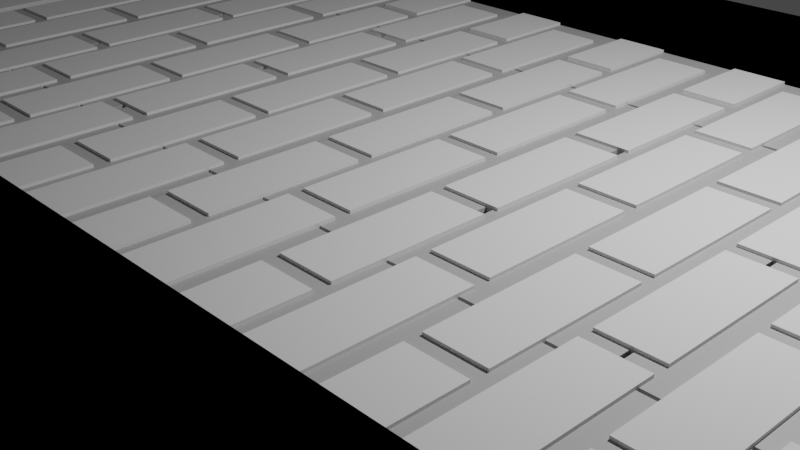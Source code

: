 # Source: path.blend  (saved by Blender 3.1.7; exported with 4.5.12 LTS)
import bpy
from mathutils import Matrix  # noqa: F401  (used for matrix-valued properties, if any)

bpy.ops.wm.read_factory_settings(use_empty=True)
scene = bpy.context.scene
scene.name = 'Scene'

# ---- collections
col_collection = bpy.data.collections.new('Collection'); scene.collection.children.link(col_collection)
col_collection_3 = bpy.data.collections.new('Collection 3'); scene.collection.children.link(col_collection_3)
col_merged = bpy.data.collections.new('merged'); scene.collection.children.link(col_merged)
col_merged_001 = bpy.data.collections.new('merged.001'); scene.collection.children.link(col_merged_001)

# ---- materials (node trees are filled in below, after node groups)
mat_tile = bpy.data.materials.new('Tile')
mat_tile.use_transparent_shadow = False
mat_floor = bpy.data.materials.new('Floor')
mat_floor.use_transparent_shadow = False

# ---- material node trees
mat_tile.use_nodes = True; mat_tile.node_tree.nodes.clear()
_N = mat_tile.node_tree.nodes; _L = mat_tile.node_tree.links
n0 = _N.new('ShaderNodeBsdfPrincipled'); n0.name = 'Principled BSDF'; n0.location = (10, 300)
n0.distribution = 'GGX'
n0.subsurface_method = 'RANDOM_WALK_SKIN'
n0.inputs[0].default_value = (0.4672, 0.4672, 0.4672, 1.0)
n0.inputs[3].default_value = 1.45
n0.inputs[27].default_value = (0.0, 0.0, 0.0, 1.0)
n0.inputs[28].default_value = 1.0
n1 = _N.new('ShaderNodeOutputMaterial'); n1.name = 'Material Output'; n1.location = (300, 300)
_L.new(n0.outputs[0], n1.inputs[0])
n1.is_active_output = True
mat_floor.use_nodes = True; mat_floor.node_tree.nodes.clear()
_N = mat_floor.node_tree.nodes; _L = mat_floor.node_tree.links
n0 = _N.new('ShaderNodeBsdfPrincipled'); n0.name = 'Principled BSDF'; n0.location = (10, 300)
n0.distribution = 'GGX'
n0.subsurface_method = 'RANDOM_WALK_SKIN'
n0.inputs[3].default_value = 1.45
n0.inputs[27].default_value = (0.0, 0.0, 0.0, 1.0)
n0.inputs[28].default_value = 1.0
n1 = _N.new('ShaderNodeOutputMaterial'); n1.name = 'Material Output'; n1.location = (300, 300)
_L.new(n0.outputs[0], n1.inputs[0])
n1.is_active_output = True

# ---- world
world_world = bpy.data.worlds.new('World'); scene.world = world_world
world_world.use_nodes = True; world_world.node_tree.nodes.clear()
_N = world_world.node_tree.nodes; _L = world_world.node_tree.links
n0 = _N.new('ShaderNodeOutputWorld'); n0.name = 'World Output'; n0.location = (300, 300)
n1 = _N.new('ShaderNodeBackground'); n1.name = 'Background'; n1.location = (10, 300)
n1.inputs[0].default_value = (0.05088, 0.05088, 0.05088, 1.0)
_L.new(n1.outputs[0], n0.inputs[0])
n0.is_active_output = True
world_world.color = (0.05088, 0.05088, 0.05088)
world_world.use_sun_shadow = False
world_world.sun_shadow_jitter_overblur = 0.0

# ---- cameras
cam_camera = bpy.data.cameras.new('Camera')
cam_camera.clip_end = 100.0
cam_camera.ortho_scale = 7.314

# ---- lights
light_light = bpy.data.lights.new('Light', 'POINT')
light_light.transmission_factor = 0.0
light_light.energy = 1000.0
light_light.shadow_soft_size = 0.1
light_light.shadow_maximum_resolution = 0.006
light_light.use_absolute_resolution = True

# ---- meshes
me_cube = bpy.data.meshes.new('Cube')
me_cube.from_pydata([(-1.0, -1.0, -1.0), (-1.0, -1.0, 1.0), (-1.0, 1.0, -1.0), (-1.0, 1.0, 1.0), (1.0, -1.0, -1.0), (1.0, -1.0, 1.0), (1.0, 1.0, -1.0), (1.0, 1.0, 1.0)], [], [(0, 1, 3, 2), (2, 3, 7, 6), (6, 7, 5, 4), (4, 5, 1, 0), (2, 6, 4, 0), (7, 3, 1, 5)])
_uv = me_cube.uv_layers.new(name='UVMap')
_uv.uv.foreach_set('vector', [0.375, 0.0, 0.625, 0.0, 0.625, 0.25, 0.375, 0.25, 0.375, 0.25, 0.625, 0.25, 0.625, 0.5, 0.375, 0.5, 0.375, 0.5, 0.625, 0.5, 0.625, 0.75, 0.375, 0.75, 0.375, 0.75, 0.625, 0.75, 0.625, 1.0, 0.375, 1.0, 0.125, 0.5, 0.375, 0.5, 0.375, 0.75, 0.125, 0.75, 0.625, 0.5, 0.875, 0.5, 0.875, 0.75, 0.625, 0.75])
me_cube.use_remesh_fix_poles = True
me_cube.use_remesh_preserve_attributes = False
me_cube.update()
me_cube_001 = bpy.data.meshes.new('Cube.001')
me_cube_001.from_pydata([(-1.0, -1.0, -1.0), (-1.0, -1.0, 1.0), (-1.0, 1.0, -1.0), (-1.0, 1.0, 1.0), (1.0, -1.0, -1.0), (1.0, -1.0, 1.0), (1.0, 1.0, -1.0), (1.0, 1.0, 1.0), (-3.619, 0.08855, -1.0), (-3.619, 0.08855, 1.0), (-3.619, 2.089, -1.0), (-3.619, 2.089, 1.0), (-1.619, 0.08855, -1.0), (-1.619, 0.08855, 1.0), (-1.619, 2.089, -1.0), (-1.619, 2.089, 1.0), (-1.0, 1.211, -1.0), (-1.0, 1.211, 1.0), (-1.0, 3.211, -1.0), (-1.0, 3.211, 1.0), (1.0, 1.211, -1.0), (1.0, 1.211, 1.0), (1.0, 3.211, -1.0), (1.0, 3.211, 1.0), (-3.619, 4.488, -1.0), (-3.619, 4.488, 1.0), (-3.619, 6.488, -1.0), (-3.619, 6.488, 1.0), (-1.619, 4.488, -1.0), (-1.619, 4.488, 1.0), (-1.619, 6.488, -1.0), (-1.619, 6.488, 1.0), (-3.619, 2.288, -1.0), (-3.619, 2.288, 1.0), (-3.619, 4.288, -1.0), (-3.619, 4.288, 1.0), (-1.619, 2.288, -1.0), (-1.619, 2.288, 1.0), (-1.619, 4.288, -1.0), (-1.619, 4.288, 1.0), (-1.0, 3.41, -1.0), (-1.0, 3.41, 1.0), (-1.0, 5.41, -1.0), (-1.0, 5.41, 1.0), (1.0, 3.41, -1.0), (1.0, 3.41, 1.0), (1.0, 5.41, -1.0), (1.0, 5.41, 1.0), (-1.0, 5.61, -1.0), (-1.0, 5.61, 1.0), (-1.0, 7.61, -1.0), (-1.0, 7.61, 1.0), (1.0, 5.61, -1.0), (1.0, 5.61, 1.0), (1.0, 7.61, -1.0), (1.0, 7.61, 1.0), (-1.0, 7.81, -1.0), (-1.0, 7.81, 1.0), (-1.0, 9.81, -1.0), (-1.0, 9.81, 1.0), (1.0, 7.81, -1.0), (1.0, 7.81, 1.0), (1.0, 9.81, -1.0), (1.0, 9.81, 1.0), (-3.619, 6.687, -1.0), (-3.619, 6.687, 1.0), (-3.619, 8.687, -1.0), (-3.619, 8.687, 1.0), (-1.619, 6.687, -1.0), (-1.619, 6.687, 1.0), (-1.619, 8.687, -1.0), (-1.619, 8.687, 1.0)], [], [(0, 1, 3, 2), (2, 3, 7, 6), (6, 7, 5, 4), (4, 5, 1, 0), (2, 6, 4, 0), (7, 3, 1, 5), (8, 9, 11, 10), (10, 11, 15, 14), (14, 15, 13, 12), (12, 13, 9, 8), (10, 14, 12, 8), (15, 11, 9, 13), (16, 17, 19, 18), (18, 19, 23, 22), (22, 23, 21, 20), (20, 21, 17, 16), (18, 22, 20, 16), (23, 19, 17, 21), (24, 25, 27, 26), (26, 27, 31, 30), (30, 31, 29, 28), (28, 29, 25, 24), (26, 30, 28, 24), (31, 27, 25, 29), (32, 33, 35, 34), (34, 35, 39, 38), (38, 39, 37, 36), (36, 37, 33, 32), (34, 38, 36, 32), (39, 35, 33, 37), (40, 41, 43, 42), (42, 43, 47, 46), (46, 47, 45, 44), (44, 45, 41, 40), (42, 46, 44, 40), (47, 43, 41, 45), (48, 49, 51, 50), (50, 51, 55, 54), (54, 55, 53, 52), (52, 53, 49, 48), (50, 54, 52, 48), (55, 51, 49, 53), (56, 57, 59, 58), (58, 59, 63, 62), (62, 63, 61, 60), (60, 61, 57, 56), (58, 62, 60, 56), (63, 59, 57, 61), (64, 65, 67, 66), (66, 67, 71, 70), (70, 71, 69, 68), (68, 69, 65, 64), (66, 70, 68, 64), (71, 67, 65, 69)])
_uv = me_cube_001.uv_layers.new(name='UVMap')
_uv.uv.foreach_set('vector', [0.375, 0.0, 0.625, 0.0, 0.625, 0.25, 0.375, 0.25, 0.375, 0.25, 0.625, 0.25, 0.625, 0.5, 0.375, 0.5, 0.375, 0.5, 0.625, 0.5, 0.625, 0.75, 0.375, 0.75, 0.375, 0.75, 0.625, 0.75, 0.625, 1.0, 0.375, 1.0, 0.125, 0.5, 0.375, 0.5, 0.375, 0.75, 0.125, 0.75, 0.625, 0.5, 0.875, 0.5, 0.875, 0.75, 0.625, 0.75, 0.375, 0.0, 0.625, 0.0, 0.625, 0.25, 0.375, 0.25, 0.375, 0.25, 0.625, 0.25, 0.625, 0.5, 0.375, 0.5, 0.375, 0.5, 0.625, 0.5, 0.625, 0.75, 0.375, 0.75, 0.375, 0.75, 0.625, 0.75, 0.625, 1.0, 0.375, 1.0, 0.125, 0.5, 0.375, 0.5, 0.375, 0.75, 0.125, 0.75, 0.625, 0.5, 0.875, 0.5, 0.875, 0.75, 0.625, 0.75, 0.375, 0.0, 0.625, 0.0, 0.625, 0.25, 0.375, 0.25, 0.375, 0.25, 0.625, 0.25, 0.625, 0.5, 0.375, 0.5, 0.375, 0.5, 0.625, 0.5, 0.625, 0.75, 0.375, 0.75, 0.375, 0.75, 0.625, 0.75, 0.625, 1.0, 0.375, 1.0, 0.125, 0.5, 0.375, 0.5, 0.375, 0.75, 0.125, 0.75, 0.625, 0.5, 0.875, 0.5, 0.875, 0.75, 0.625, 0.75, 0.375, 0.0, 0.625, 0.0, 0.625, 0.25, 0.375, 0.25, 0.375, 0.25, 0.625, 0.25, 0.625, 0.5, 0.375, 0.5, 0.375, 0.5, 0.625, 0.5, 0.625, 0.75, 0.375, 0.75, 0.375, 0.75, 0.625, 0.75, 0.625, 1.0, 0.375, 1.0, 0.125, 0.5, 0.375, 0.5, 0.375, 0.75, 0.125, 0.75, 0.625, 0.5, 0.875, 0.5, 0.875, 0.75, 0.625, 0.75, 0.375, 0.0, 0.625, 0.0, 0.625, 0.25, 0.375, 0.25, 0.375, 0.25, 0.625, 0.25, 0.625, 0.5, 0.375, 0.5, 0.375, 0.5, 0.625, 0.5, 0.625, 0.75, 0.375, 0.75, 0.375, 0.75, 0.625, 0.75, 0.625, 1.0, 0.375, 1.0, 0.125, 0.5, 0.375, 0.5, 0.375, 0.75, 0.125, 0.75, 0.625, 0.5, 0.875, 0.5, 0.875, 0.75, 0.625, 0.75, 0.375, 0.0, 0.625, 0.0, 0.625, 0.25, 0.375, 0.25, 0.375, 0.25, 0.625, 0.25, 0.625, 0.5, 0.375, 0.5, 0.375, 0.5, 0.625, 0.5, 0.625, 0.75, 0.375, 0.75, 0.375, 0.75, 0.625, 0.75, 0.625, 1.0, 0.375, 1.0, 0.125, 0.5, 0.375, 0.5, 0.375, 0.75, 0.125, 0.75, 0.625, 0.5, 0.875, 0.5, 0.875, 0.75, 0.625, 0.75, 0.375, 0.0, 0.625, 0.0, 0.625, 0.25, 0.375, 0.25, 0.375, 0.25, 0.625, 0.25, 0.625, 0.5, 0.375, 0.5, 0.375, 0.5, 0.625, 0.5, 0.625, 0.75, 0.375, 0.75, 0.375, 0.75, 0.625, 0.75, 0.625, 1.0, 0.375, 1.0, 0.125, 0.5, 0.375, 0.5, 0.375, 0.75, 0.125, 0.75, 0.625, 0.5, 0.875, 0.5, 0.875, 0.75, 0.625, 0.75, 0.375, 0.0, 0.625, 0.0, 0.625, 0.25, 0.375, 0.25, 0.375, 0.25, 0.625, 0.25, 0.625, 0.5, 0.375, 0.5, 0.375, 0.5, 0.625, 0.5, 0.625, 0.75, 0.375, 0.75, 0.375, 0.75, 0.625, 0.75, 0.625, 1.0, 0.375, 1.0, 0.125, 0.5, 0.375, 0.5, 0.375, 0.75, 0.125, 0.75, 0.625, 0.5, 0.875, 0.5, 0.875, 0.75, 0.625, 0.75, 0.375, 0.0, 0.625, 0.0, 0.625, 0.25, 0.375, 0.25, 0.375, 0.25, 0.625, 0.25, 0.625, 0.5, 0.375, 0.5, 0.375, 0.5, 0.625, 0.5, 0.625, 0.75, 0.375, 0.75, 0.375, 0.75, 0.625, 0.75, 0.625, 1.0, 0.375, 1.0, 0.125, 0.5, 0.375, 0.5, 0.375, 0.75, 0.125, 0.75, 0.625, 0.5, 0.875, 0.5, 0.875, 0.75, 0.625, 0.75])
me_cube_001.use_remesh_fix_poles = True
me_cube_001.use_remesh_preserve_attributes = False
me_cube_001.update()
me_cube_003 = bpy.data.meshes.new('Cube.003')
me_cube_003.from_pydata([(-1.0, -1.0, -1.0), (-1.0, -1.0, 1.0), (-1.0, 1.0, -1.0), (-1.0, 1.0, 1.0), (1.0, -1.0, -1.0), (1.0, -1.0, 1.0), (1.0, 1.0, -1.0), (1.0, 1.0, 1.0), (-5.042, -0.01988, -1.0), (-5.042, -0.01988, 1.0), (-1.042, -0.01988, -1.0), (-1.042, -0.01988, 1.0), (-5.042, -0.9955, -1.0), (-5.042, -0.9955, 1.0), (-1.042, -0.9955, -1.0), (-1.042, -0.9955, 1.0), (-7.084, -1.0, -1.0), (-7.084, -1.0, 1.0), (-7.084, 1.0, -1.0), (-7.084, 1.0, 1.0), (-5.084, -1.0, -1.0), (-5.084, -1.0, 1.0), (-5.084, 1.0, -1.0), (-5.084, 1.0, 1.0), (-5.042, 0.9995, -1.0), (-5.042, 0.9995, 1.0), (-1.042, 0.9995, -1.0), (-1.042, 0.9995, 1.0), (-5.042, 0.02387, -1.0), (-5.042, 0.02387, 1.0), (-1.042, 0.02387, -1.0), (-1.042, 0.02387, 1.0), (-1.0, -3.02, -1.0), (-1.0, -3.02, 1.0), (-1.0, -1.02, -1.0), (-1.0, -1.02, 1.0), (1.0, -3.02, -1.0), (1.0, -3.02, 1.0), (1.0, -1.02, -1.0), (1.0, -1.02, 1.0), (-5.042, -2.04, -1.0), (-5.042, -2.04, 1.0), (-1.042, -2.04, -1.0), (-1.042, -2.04, 1.0), (-5.042, -3.015, -1.0), (-5.042, -3.015, 1.0), (-1.042, -3.015, -1.0), (-1.042, -3.015, 1.0), (-7.084, -3.02, -1.0), (-7.084, -3.02, 1.0), (-7.084, -1.02, -1.0), (-7.084, -1.02, 1.0), (-5.084, -3.02, -1.0), (-5.084, -3.02, 1.0), (-5.084, -1.02, -1.0), (-5.084, -1.02, 1.0), (-5.042, -1.021, -1.0), (-5.042, -1.021, 1.0), (-1.042, -1.021, -1.0), (-1.042, -1.021, 1.0), (-5.042, -1.996, -1.0), (-5.042, -1.996, 1.0), (-1.042, -1.996, -1.0), (-1.042, -1.996, 1.0), (-1.0, -5.04, -1.0), (-1.0, -5.04, 1.0), (-1.0, -3.04, -1.0), (-1.0, -3.04, 1.0), (1.0, -5.04, -1.0), (1.0, -5.04, 1.0), (1.0, -3.04, -1.0), (1.0, -3.04, 1.0), (-5.042, -4.06, -1.0), (-5.042, -4.06, 1.0), (-1.042, -4.06, -1.0), (-1.042, -4.06, 1.0), (-5.042, -5.035, -1.0), (-5.042, -5.035, 1.0), (-1.042, -5.035, -1.0), (-1.042, -5.035, 1.0), (-7.084, -5.04, -1.0), (-7.084, -5.04, 1.0), (-7.084, -3.04, -1.0), (-7.084, -3.04, 1.0), (-5.084, -5.04, -1.0), (-5.084, -5.04, 1.0), (-5.084, -3.04, -1.0), (-5.084, -3.04, 1.0), (-5.042, -3.041, -1.0), (-5.042, -3.041, 1.0), (-1.042, -3.041, -1.0), (-1.042, -3.041, 1.0), (-5.042, -4.016, -1.0), (-5.042, -4.016, 1.0), (-1.042, -4.016, -1.0), (-1.042, -4.016, 1.0), (-1.0, -7.06, -1.0), (-1.0, -7.06, 1.0), (-1.0, -5.06, -1.0), (-1.0, -5.06, 1.0), (1.0, -7.06, -1.0), (1.0, -7.06, 1.0), (1.0, -5.06, -1.0), (1.0, -5.06, 1.0), (-5.042, -6.08, -1.0), (-5.042, -6.08, 1.0), (-1.042, -6.08, -1.0), (-1.042, -6.08, 1.0), (-5.042, -7.055, -1.0), (-5.042, -7.055, 1.0), (-1.042, -7.055, -1.0), (-1.042, -7.055, 1.0), (-7.084, -7.06, -1.0), (-7.084, -7.06, 1.0), (-7.084, -5.06, -1.0), (-7.084, -5.06, 1.0), (-5.084, -7.06, -1.0), (-5.084, -7.06, 1.0), (-5.084, -5.06, -1.0), (-5.084, -5.06, 1.0), (-5.042, -5.061, -1.0), (-5.042, -5.061, 1.0), (-1.042, -5.061, -1.0), (-1.042, -5.061, 1.0), (-5.042, -6.036, -1.0), (-5.042, -6.036, 1.0), (-1.042, -6.036, -1.0), (-1.042, -6.036, 1.0), (-1.0, -9.08, -1.0), (-1.0, -9.08, 1.0), (-1.0, -7.08, -1.0), (-1.0, -7.08, 1.0), (1.0, -9.08, -1.0), (1.0, -9.08, 1.0), (1.0, -7.08, -1.0), (1.0, -7.08, 1.0), (-5.042, -8.1, -1.0), (-5.042, -8.1, 1.0), (-1.042, -8.1, -1.0), (-1.042, -8.1, 1.0), (-5.042, -9.075, -1.0), (-5.042, -9.075, 1.0), (-1.042, -9.075, -1.0), (-1.042, -9.075, 1.0), (-7.084, -9.08, -1.0), (-7.084, -9.08, 1.0), (-7.084, -7.08, -1.0), (-7.084, -7.08, 1.0), (-5.084, -9.08, -1.0), (-5.084, -9.08, 1.0), (-5.084, -7.08, -1.0), (-5.084, -7.08, 1.0), (-5.042, -7.081, -1.0), (-5.042, -7.081, 1.0), (-1.042, -7.081, -1.0), (-1.042, -7.081, 1.0), (-5.042, -8.056, -1.0), (-5.042, -8.056, 1.0), (-1.042, -8.056, -1.0), (-1.042, -8.056, 1.0), (-1.0, -11.1, -1.0), (-1.0, -11.1, 1.0), (-1.0, -9.1, -1.0), (-1.0, -9.1, 1.0), (1.0, -11.1, -1.0), (1.0, -11.1, 1.0), (1.0, -9.1, -1.0), (1.0, -9.1, 1.0), (-5.042, -10.12, -1.0), (-5.042, -10.12, 1.0), (-1.042, -10.12, -1.0), (-1.042, -10.12, 1.0), (-5.042, -11.1, -1.0), (-5.042, -11.1, 1.0), (-1.042, -11.1, -1.0), (-1.042, -11.1, 1.0), (-7.084, -11.1, -1.0), (-7.084, -11.1, 1.0), (-7.084, -9.1, -1.0), (-7.084, -9.1, 1.0), (-5.084, -11.1, -1.0), (-5.084, -11.1, 1.0), (-5.084, -9.1, -1.0), (-5.084, -9.1, 1.0), (-5.042, -9.101, -1.0), (-5.042, -9.101, 1.0), (-1.042, -9.101, -1.0), (-1.042, -9.101, 1.0), (-5.042, -10.08, -1.0), (-5.042, -10.08, 1.0), (-1.042, -10.08, -1.0), (-1.042, -10.08, 1.0), (-1.0, -13.12, -1.0), (-1.0, -13.12, 1.0), (-1.0, -11.12, -1.0), (-1.0, -11.12, 1.0), (1.0, -13.12, -1.0), (1.0, -13.12, 1.0), (1.0, -11.12, -1.0), (1.0, -11.12, 1.0), (-5.042, -12.14, -1.0), (-5.042, -12.14, 1.0), (-1.042, -12.14, -1.0), (-1.042, -12.14, 1.0), (-5.042, -13.12, -1.0), (-5.042, -13.12, 1.0), (-1.042, -13.12, -1.0), (-1.042, -13.12, 1.0), (-7.084, -13.12, -1.0), (-7.084, -13.12, 1.0), (-7.084, -11.12, -1.0), (-7.084, -11.12, 1.0), (-5.084, -13.12, -1.0), (-5.084, -13.12, 1.0), (-5.084, -11.12, -1.0), (-5.084, -11.12, 1.0), (-5.042, -11.12, -1.0), (-5.042, -11.12, 1.0), (-1.042, -11.12, -1.0), (-1.042, -11.12, 1.0), (-5.042, -12.1, -1.0), (-5.042, -12.1, 1.0), (-1.042, -12.1, -1.0), (-1.042, -12.1, 1.0), (-1.0, -15.14, -1.0), (-1.0, -15.14, 1.0), (-1.0, -13.14, -1.0), (-1.0, -13.14, 1.0), (1.0, -15.14, -1.0), (1.0, -15.14, 1.0), (1.0, -13.14, -1.0), (1.0, -13.14, 1.0), (-5.042, -14.16, -1.0), (-5.042, -14.16, 1.0), (-1.042, -14.16, -1.0), (-1.042, -14.16, 1.0), (-5.042, -15.14, -1.0), (-5.042, -15.14, 1.0), (-1.042, -15.14, -1.0), (-1.042, -15.14, 1.0), (-7.084, -15.14, -1.0), (-7.084, -15.14, 1.0), (-7.084, -13.14, -1.0), (-7.084, -13.14, 1.0), (-5.084, -15.14, -1.0), (-5.084, -15.14, 1.0), (-5.084, -13.14, -1.0), (-5.084, -13.14, 1.0), (-5.042, -13.14, -1.0), (-5.042, -13.14, 1.0), (-1.042, -13.14, -1.0), (-1.042, -13.14, 1.0), (-5.042, -14.12, -1.0), (-5.042, -14.12, 1.0), (-1.042, -14.12, -1.0), (-1.042, -14.12, 1.0), (-1.0, -17.16, -1.0), (-1.0, -17.16, 1.0), (-1.0, -15.16, -1.0), (-1.0, -15.16, 1.0), (1.0, -17.16, -1.0), (1.0, -17.16, 1.0), (1.0, -15.16, -1.0), (1.0, -15.16, 1.0), (-5.042, -16.18, -1.0), (-5.042, -16.18, 1.0), (-1.042, -16.18, -1.0), (-1.042, -16.18, 1.0), (-5.042, -17.16, -1.0), (-5.042, -17.16, 1.0), (-1.042, -17.16, -1.0), (-1.042, -17.16, 1.0), (-7.084, -17.16, -1.0), (-7.084, -17.16, 1.0), (-7.084, -15.16, -1.0), (-7.084, -15.16, 1.0), (-5.084, -17.16, -1.0), (-5.084, -17.16, 1.0), (-5.084, -15.16, -1.0), (-5.084, -15.16, 1.0), (-5.042, -15.16, -1.0), (-5.042, -15.16, 1.0), (-1.042, -15.16, -1.0), (-1.042, -15.16, 1.0), (-5.042, -16.14, -1.0), (-5.042, -16.14, 1.0), (-1.042, -16.14, -1.0), (-1.042, -16.14, 1.0), (-1.0, -19.18, -1.0), (-1.0, -19.18, 1.0), (-1.0, -17.18, -1.0), (-1.0, -17.18, 1.0), (1.0, -19.18, -1.0), (1.0, -19.18, 1.0), (1.0, -17.18, -1.0), (1.0, -17.18, 1.0), (-5.042, -18.2, -1.0), (-5.042, -18.2, 1.0), (-1.042, -18.2, -1.0), (-1.042, -18.2, 1.0), (-5.042, -19.18, -1.0), (-5.042, -19.18, 1.0), (-1.042, -19.18, -1.0), (-1.042, -19.18, 1.0), (-7.084, -19.18, -1.0), (-7.084, -19.18, 1.0), (-7.084, -17.18, -1.0), (-7.084, -17.18, 1.0), (-5.084, -19.18, -1.0), (-5.084, -19.18, 1.0), (-5.084, -17.18, -1.0), (-5.084, -17.18, 1.0), (-5.042, -17.18, -1.0), (-5.042, -17.18, 1.0), (-1.042, -17.18, -1.0), (-1.042, -17.18, 1.0), (-5.042, -18.16, -1.0), (-5.042, -18.16, 1.0), (-1.042, -18.16, -1.0), (-1.042, -18.16, 1.0), (-1.0, -21.2, -1.0), (-1.0, -21.2, 1.0), (-1.0, -19.2, -1.0), (-1.0, -19.2, 1.0), (1.0, -21.2, -1.0), (1.0, -21.2, 1.0), (1.0, -19.2, -1.0), (1.0, -19.2, 1.0), (-5.042, -20.22, -1.0), (-5.042, -20.22, 1.0), (-1.042, -20.22, -1.0), (-1.042, -20.22, 1.0), (-5.042, -21.2, -1.0), (-5.042, -21.2, 1.0), (-1.042, -21.2, -1.0), (-1.042, -21.2, 1.0), (-7.084, -21.2, -1.0), (-7.084, -21.2, 1.0), (-7.084, -19.2, -1.0), (-7.084, -19.2, 1.0), (-5.084, -21.2, -1.0), (-5.084, -21.2, 1.0), (-5.084, -19.2, -1.0), (-5.084, -19.2, 1.0), (-5.042, -19.2, -1.0), (-5.042, -19.2, 1.0), (-1.042, -19.2, -1.0), (-1.042, -19.2, 1.0), (-5.042, -20.18, -1.0), (-5.042, -20.18, 1.0), (-1.042, -20.18, -1.0), (-1.042, -20.18, 1.0), (-1.0, -23.22, -1.0), (-1.0, -23.22, 1.0), (-1.0, -21.22, -1.0), (-1.0, -21.22, 1.0), (1.0, -23.22, -1.0), (1.0, -23.22, 1.0), (1.0, -21.22, -1.0), (1.0, -21.22, 1.0), (-5.042, -22.24, -1.0), (-5.042, -22.24, 1.0), (-1.042, -22.24, -1.0), (-1.042, -22.24, 1.0), (-5.042, -23.22, -1.0), (-5.042, -23.22, 1.0), (-1.042, -23.22, -1.0), (-1.042, -23.22, 1.0), (-7.084, -23.22, -1.0), (-7.084, -23.22, 1.0), (-7.084, -21.22, -1.0), (-7.084, -21.22, 1.0), (-5.084, -23.22, -1.0), (-5.084, -23.22, 1.0), (-5.084, -21.22, -1.0), (-5.084, -21.22, 1.0), (-5.042, -21.22, -1.0), (-5.042, -21.22, 1.0), (-1.042, -21.22, -1.0), (-1.042, -21.22, 1.0), (-5.042, -22.2, -1.0), (-5.042, -22.2, 1.0), (-1.042, -22.2, -1.0), (-1.042, -22.2, 1.0)], [], [(0, 1, 3, 2), (2, 3, 7, 6), (6, 7, 5, 4), (4, 5, 1, 0), (2, 6, 4, 0), (7, 3, 1, 5), (8, 9, 11, 10), (10, 11, 15, 14), (14, 15, 13, 12), (12, 13, 9, 8), (10, 14, 12, 8), (15, 11, 9, 13), (16, 17, 19, 18), (18, 19, 23, 22), (22, 23, 21, 20), (20, 21, 17, 16), (18, 22, 20, 16), (23, 19, 17, 21), (24, 25, 27, 26), (26, 27, 31, 30), (30, 31, 29, 28), (28, 29, 25, 24), (26, 30, 28, 24), (31, 27, 25, 29), (32, 33, 35, 34), (34, 35, 39, 38), (38, 39, 37, 36), (36, 37, 33, 32), (34, 38, 36, 32), (39, 35, 33, 37), (40, 41, 43, 42), (42, 43, 47, 46), (46, 47, 45, 44), (44, 45, 41, 40), (42, 46, 44, 40), (47, 43, 41, 45), (48, 49, 51, 50), (50, 51, 55, 54), (54, 55, 53, 52), (52, 53, 49, 48), (50, 54, 52, 48), (55, 51, 49, 53), (56, 57, 59, 58), (58, 59, 63, 62), (62, 63, 61, 60), (60, 61, 57, 56), (58, 62, 60, 56), (63, 59, 57, 61), (64, 65, 67, 66), (66, 67, 71, 70), (70, 71, 69, 68), (68, 69, 65, 64), (66, 70, 68, 64), (71, 67, 65, 69), (72, 73, 75, 74), (74, 75, 79, 78), (78, 79, 77, 76), (76, 77, 73, 72), (74, 78, 76, 72), (79, 75, 73, 77), (80, 81, 83, 82), (82, 83, 87, 86), (86, 87, 85, 84), (84, 85, 81, 80), (82, 86, 84, 80), (87, 83, 81, 85), (88, 89, 91, 90), (90, 91, 95, 94), (94, 95, 93, 92), (92, 93, 89, 88), (90, 94, 92, 88), (95, 91, 89, 93), (96, 97, 99, 98), (98, 99, 103, 102), (102, 103, 101, 100), (100, 101, 97, 96), (98, 102, 100, 96), (103, 99, 97, 101), (104, 105, 107, 106), (106, 107, 111, 110), (110, 111, 109, 108), (108, 109, 105, 104), (106, 110, 108, 104), (111, 107, 105, 109), (112, 113, 115, 114), (114, 115, 119, 118), (118, 119, 117, 116), (116, 117, 113, 112), (114, 118, 116, 112), (119, 115, 113, 117), (120, 121, 123, 122), (122, 123, 127, 126), (126, 127, 125, 124), (124, 125, 121, 120), (122, 126, 124, 120), (127, 123, 121, 125), (128, 129, 131, 130), (130, 131, 135, 134), (134, 135, 133, 132), (132, 133, 129, 128), (130, 134, 132, 128), (135, 131, 129, 133), (136, 137, 139, 138), (138, 139, 143, 142), (142, 143, 141, 140), (140, 141, 137, 136), (138, 142, 140, 136), (143, 139, 137, 141), (144, 145, 147, 146), (146, 147, 151, 150), (150, 151, 149, 148), (148, 149, 145, 144), (146, 150, 148, 144), (151, 147, 145, 149), (152, 153, 155, 154), (154, 155, 159, 158), (158, 159, 157, 156), (156, 157, 153, 152), (154, 158, 156, 152), (159, 155, 153, 157), (160, 161, 163, 162), (162, 163, 167, 166), (166, 167, 165, 164), (164, 165, 161, 160), (162, 166, 164, 160), (167, 163, 161, 165), (168, 169, 171, 170), (170, 171, 175, 174), (174, 175, 173, 172), (172, 173, 169, 168), (170, 174, 172, 168), (175, 171, 169, 173), (176, 177, 179, 178), (178, 179, 183, 182), (182, 183, 181, 180), (180, 181, 177, 176), (178, 182, 180, 176), (183, 179, 177, 181), (184, 185, 187, 186), (186, 187, 191, 190), (190, 191, 189, 188), (188, 189, 185, 184), (186, 190, 188, 184), (191, 187, 185, 189), (192, 193, 195, 194), (194, 195, 199, 198), (198, 199, 197, 196), (196, 197, 193, 192), (194, 198, 196, 192), (199, 195, 193, 197), (200, 201, 203, 202), (202, 203, 207, 206), (206, 207, 205, 204), (204, 205, 201, 200), (202, 206, 204, 200), (207, 203, 201, 205), (208, 209, 211, 210), (210, 211, 215, 214), (214, 215, 213, 212), (212, 213, 209, 208), (210, 214, 212, 208), (215, 211, 209, 213), (216, 217, 219, 218), (218, 219, 223, 222), (222, 223, 221, 220), (220, 221, 217, 216), (218, 222, 220, 216), (223, 219, 217, 221), (224, 225, 227, 226), (226, 227, 231, 230), (230, 231, 229, 228), (228, 229, 225, 224), (226, 230, 228, 224), (231, 227, 225, 229), (232, 233, 235, 234), (234, 235, 239, 238), (238, 239, 237, 236), (236, 237, 233, 232), (234, 238, 236, 232), (239, 235, 233, 237), (240, 241, 243, 242), (242, 243, 247, 246), (246, 247, 245, 244), (244, 245, 241, 240), (242, 246, 244, 240), (247, 243, 241, 245), (248, 249, 251, 250), (250, 251, 255, 254), (254, 255, 253, 252), (252, 253, 249, 248), (250, 254, 252, 248), (255, 251, 249, 253), (256, 257, 259, 258), (258, 259, 263, 262), (262, 263, 261, 260), (260, 261, 257, 256), (258, 262, 260, 256), (263, 259, 257, 261), (264, 265, 267, 266), (266, 267, 271, 270), (270, 271, 269, 268), (268, 269, 265, 264), (266, 270, 268, 264), (271, 267, 265, 269), (272, 273, 275, 274), (274, 275, 279, 278), (278, 279, 277, 276), (276, 277, 273, 272), (274, 278, 276, 272), (279, 275, 273, 277), (280, 281, 283, 282), (282, 283, 287, 286), (286, 287, 285, 284), (284, 285, 281, 280), (282, 286, 284, 280), (287, 283, 281, 285), (288, 289, 291, 290), (290, 291, 295, 294), (294, 295, 293, 292), (292, 293, 289, 288), (290, 294, 292, 288), (295, 291, 289, 293), (296, 297, 299, 298), (298, 299, 303, 302), (302, 303, 301, 300), (300, 301, 297, 296), (298, 302, 300, 296), (303, 299, 297, 301), (304, 305, 307, 306), (306, 307, 311, 310), (310, 311, 309, 308), (308, 309, 305, 304), (306, 310, 308, 304), (311, 307, 305, 309), (312, 313, 315, 314), (314, 315, 319, 318), (318, 319, 317, 316), (316, 317, 313, 312), (314, 318, 316, 312), (319, 315, 313, 317), (320, 321, 323, 322), (322, 323, 327, 326), (326, 327, 325, 324), (324, 325, 321, 320), (322, 326, 324, 320), (327, 323, 321, 325), (328, 329, 331, 330), (330, 331, 335, 334), (334, 335, 333, 332), (332, 333, 329, 328), (330, 334, 332, 328), (335, 331, 329, 333), (336, 337, 339, 338), (338, 339, 343, 342), (342, 343, 341, 340), (340, 341, 337, 336), (338, 342, 340, 336), (343, 339, 337, 341), (344, 345, 347, 346), (346, 347, 351, 350), (350, 351, 349, 348), (348, 349, 345, 344), (346, 350, 348, 344), (351, 347, 345, 349), (352, 353, 355, 354), (354, 355, 359, 358), (358, 359, 357, 356), (356, 357, 353, 352), (354, 358, 356, 352), (359, 355, 353, 357), (360, 361, 363, 362), (362, 363, 367, 366), (366, 367, 365, 364), (364, 365, 361, 360), (362, 366, 364, 360), (367, 363, 361, 365), (368, 369, 371, 370), (370, 371, 375, 374), (374, 375, 373, 372), (372, 373, 369, 368), (370, 374, 372, 368), (375, 371, 369, 373), (376, 377, 379, 378), (378, 379, 383, 382), (382, 383, 381, 380), (380, 381, 377, 376), (378, 382, 380, 376), (383, 379, 377, 381)])
_uv = me_cube_003.uv_layers.new(name='UVMap')
_uv.uv.foreach_set('vector', [0.375, 0.0, 0.625, 0.0, 0.625, 0.25, 0.375, 0.25, 0.375, 0.25, 0.625, 0.25, 0.625, 0.5, 0.375, 0.5, 0.375, 0.5, 0.625, 0.5, 0.625, 0.75, 0.375, 0.75, 0.375, 0.75, 0.625, 0.75, 0.625, 1.0, 0.375, 1.0, 0.125, 0.5, 0.375, 0.5, 0.375, 0.75, 0.125, 0.75, 0.625, 0.5, 0.875, 0.5, 0.875, 0.75, 0.625, 0.75, 0.375, 0.0, 0.625, 0.0, 0.625, 0.25, 0.375, 0.25, 0.375, 0.25, 0.625, 0.25, 0.625, 0.5, 0.375, 0.5, 0.375, 0.5, 0.625, 0.5, 0.625, 0.75, 0.375, 0.75, 0.375, 0.75, 0.625, 0.75, 0.625, 1.0, 0.375, 1.0, 0.125, 0.5, 0.375, 0.5, 0.375, 0.75, 0.125, 0.75, 0.625, 0.5, 0.875, 0.5, 0.875, 0.75, 0.625, 0.75, 0.375, 0.0, 0.625, 0.0, 0.625, 0.25, 0.375, 0.25, 0.375, 0.25, 0.625, 0.25, 0.625, 0.5, 0.375, 0.5, 0.375, 0.5, 0.625, 0.5, 0.625, 0.75, 0.375, 0.75, 0.375, 0.75, 0.625, 0.75, 0.625, 1.0, 0.375, 1.0, 0.125, 0.5, 0.375, 0.5, 0.375, 0.75, 0.125, 0.75, 0.625, 0.5, 0.875, 0.5, 0.875, 0.75, 0.625, 0.75, 0.375, 0.0, 0.625, 0.0, 0.625, 0.25, 0.375, 0.25, 0.375, 0.25, 0.625, 0.25, 0.625, 0.5, 0.375, 0.5, 0.375, 0.5, 0.625, 0.5, 0.625, 0.75, 0.375, 0.75, 0.375, 0.75, 0.625, 0.75, 0.625, 1.0, 0.375, 1.0, 0.125, 0.5, 0.375, 0.5, 0.375, 0.75, 0.125, 0.75, 0.625, 0.5, 0.875, 0.5, 0.875, 0.75, 0.625, 0.75, 0.375, 0.0, 0.625, 0.0, 0.625, 0.25, 0.375, 0.25, 0.375, 0.25, 0.625, 0.25, 0.625, 0.5, 0.375, 0.5, 0.375, 0.5, 0.625, 0.5, 0.625, 0.75, 0.375, 0.75, 0.375, 0.75, 0.625, 0.75, 0.625, 1.0, 0.375, 1.0, 0.125, 0.5, 0.375, 0.5, 0.375, 0.75, 0.125, 0.75, 0.625, 0.5, 0.875, 0.5, 0.875, 0.75, 0.625, 0.75, 0.375, 0.0, 0.625, 0.0, 0.625, 0.25, 0.375, 0.25, 0.375, 0.25, 0.625, 0.25, 0.625, 0.5, 0.375, 0.5, 0.375, 0.5, 0.625, 0.5, 0.625, 0.75, 0.375, 0.75, 0.375, 0.75, 0.625, 0.75, 0.625, 1.0, 0.375, 1.0, 0.125, 0.5, 0.375, 0.5, 0.375, 0.75, 0.125, 0.75, 0.625, 0.5, 0.875, 0.5, 0.875, 0.75, 0.625, 0.75, 0.375, 0.0, 0.625, 0.0, 0.625, 0.25, 0.375, 0.25, 0.375, 0.25, 0.625, 0.25, 0.625, 0.5, 0.375, 0.5, 0.375, 0.5, 0.625, 0.5, 0.625, 0.75, 0.375, 0.75, 0.375, 0.75, 0.625, 0.75, 0.625, 1.0, 0.375, 1.0, 0.125, 0.5, 0.375, 0.5, 0.375, 0.75, 0.125, 0.75, 0.625, 0.5, 0.875, 0.5, 0.875, 0.75, 0.625, 0.75, 0.375, 0.0, 0.625, 0.0, 0.625, 0.25, 0.375, 0.25, 0.375, 0.25, 0.625, 0.25, 0.625, 0.5, 0.375, 0.5, 0.375, 0.5, 0.625, 0.5, 0.625, 0.75, 0.375, 0.75, 0.375, 0.75, 0.625, 0.75, 0.625, 1.0, 0.375, 1.0, 0.125, 0.5, 0.375, 0.5, 0.375, 0.75, 0.125, 0.75, 0.625, 0.5, 0.875, 0.5, 0.875, 0.75, 0.625, 0.75, 0.375, 0.0, 0.625, 0.0, 0.625, 0.25, 0.375, 0.25, 0.375, 0.25, 0.625, 0.25, 0.625, 0.5, 0.375, 0.5, 0.375, 0.5, 0.625, 0.5, 0.625, 0.75, 0.375, 0.75, 0.375, 0.75, 0.625, 0.75, 0.625, 1.0, 0.375, 1.0, 0.125, 0.5, 0.375, 0.5, 0.375, 0.75, 0.125, 0.75, 0.625, 0.5, 0.875, 0.5, 0.875, 0.75, 0.625, 0.75, 0.375, 0.0, 0.625, 0.0, 0.625, 0.25, 0.375, 0.25, 0.375, 0.25, 0.625, 0.25, 0.625, 0.5, 0.375, 0.5, 0.375, 0.5, 0.625, 0.5, 0.625, 0.75, 0.375, 0.75, 0.375, 0.75, 0.625, 0.75, 0.625, 1.0, 0.375, 1.0, 0.125, 0.5, 0.375, 0.5, 0.375, 0.75, 0.125, 0.75, 0.625, 0.5, 0.875, 0.5, 0.875, 0.75, 0.625, 0.75, 0.375, 0.0, 0.625, 0.0, 0.625, 0.25, 0.375, 0.25, 0.375, 0.25, 0.625, 0.25, 0.625, 0.5, 0.375, 0.5, 0.375, 0.5, 0.625, 0.5, 0.625, 0.75, 0.375, 0.75, 0.375, 0.75, 0.625, 0.75, 0.625, 1.0, 0.375, 1.0, 0.125, 0.5, 0.375, 0.5, 0.375, 0.75, 0.125, 0.75, 0.625, 0.5, 0.875, 0.5, 0.875, 0.75, 0.625, 0.75, 0.375, 0.0, 0.625, 0.0, 0.625, 0.25, 0.375, 0.25, 0.375, 0.25, 0.625, 0.25, 0.625, 0.5, 0.375, 0.5, 0.375, 0.5, 0.625, 0.5, 0.625, 0.75, 0.375, 0.75, 0.375, 0.75, 0.625, 0.75, 0.625, 1.0, 0.375, 1.0, 0.125, 0.5, 0.375, 0.5, 0.375, 0.75, 0.125, 0.75, 0.625, 0.5, 0.875, 0.5, 0.875, 0.75, 0.625, 0.75, 0.375, 0.0, 0.625, 0.0, 0.625, 0.25, 0.375, 0.25, 0.375, 0.25, 0.625, 0.25, 0.625, 0.5, 0.375, 0.5, 0.375, 0.5, 0.625, 0.5, 0.625, 0.75, 0.375, 0.75, 0.375, 0.75, 0.625, 0.75, 0.625, 1.0, 0.375, 1.0, 0.125, 0.5, 0.375, 0.5, 0.375, 0.75, 0.125, 0.75, 0.625, 0.5, 0.875, 0.5, 0.875, 0.75, 0.625, 0.75, 0.375, 0.0, 0.625, 0.0, 0.625, 0.25, 0.375, 0.25, 0.375, 0.25, 0.625, 0.25, 0.625, 0.5, 0.375, 0.5, 0.375, 0.5, 0.625, 0.5, 0.625, 0.75, 0.375, 0.75, 0.375, 0.75, 0.625, 0.75, 0.625, 1.0, 0.375, 1.0, 0.125, 0.5, 0.375, 0.5, 0.375, 0.75, 0.125, 0.75, 0.625, 0.5, 0.875, 0.5, 0.875, 0.75, 0.625, 0.75, 0.375, 0.0, 0.625, 0.0, 0.625, 0.25, 0.375, 0.25, 0.375, 0.25, 0.625, 0.25, 0.625, 0.5, 0.375, 0.5, 0.375, 0.5, 0.625, 0.5, 0.625, 0.75, 0.375, 0.75, 0.375, 0.75, 0.625, 0.75, 0.625, 1.0, 0.375, 1.0, 0.125, 0.5, 0.375, 0.5, 0.375, 0.75, 0.125, 0.75, 0.625, 0.5, 0.875, 0.5, 0.875, 0.75, 0.625, 0.75, 0.375, 0.0, 0.625, 0.0, 0.625, 0.25, 0.375, 0.25, 0.375, 0.25, 0.625, 0.25, 0.625, 0.5, 0.375, 0.5, 0.375, 0.5, 0.625, 0.5, 0.625, 0.75, 0.375, 0.75, 0.375, 0.75, 0.625, 0.75, 0.625, 1.0, 0.375, 1.0, 0.125, 0.5, 0.375, 0.5, 0.375, 0.75, 0.125, 0.75, 0.625, 0.5, 0.875, 0.5, 0.875, 0.75, 0.625, 0.75, 0.375, 0.0, 0.625, 0.0, 0.625, 0.25, 0.375, 0.25, 0.375, 0.25, 0.625, 0.25, 0.625, 0.5, 0.375, 0.5, 0.375, 0.5, 0.625, 0.5, 0.625, 0.75, 0.375, 0.75, 0.375, 0.75, 0.625, 0.75, 0.625, 1.0, 0.375, 1.0, 0.125, 0.5, 0.375, 0.5, 0.375, 0.75, 0.125, 0.75, 0.625, 0.5, 0.875, 0.5, 0.875, 0.75, 0.625, 0.75, 0.375, 0.0, 0.625, 0.0, 0.625, 0.25, 0.375, 0.25, 0.375, 0.25, 0.625, 0.25, 0.625, 0.5, 0.375, 0.5, 0.375, 0.5, 0.625, 0.5, 0.625, 0.75, 0.375, 0.75, 0.375, 0.75, 0.625, 0.75, 0.625, 1.0, 0.375, 1.0, 0.125, 0.5, 0.375, 0.5, 0.375, 0.75, 0.125, 0.75, 0.625, 0.5, 0.875, 0.5, 0.875, 0.75, 0.625, 0.75, 0.375, 0.0, 0.625, 0.0, 0.625, 0.25, 0.375, 0.25, 0.375, 0.25, 0.625, 0.25, 0.625, 0.5, 0.375, 0.5, 0.375, 0.5, 0.625, 0.5, 0.625, 0.75, 0.375, 0.75, 0.375, 0.75, 0.625, 0.75, 0.625, 1.0, 0.375, 1.0, 0.125, 0.5, 0.375, 0.5, 0.375, 0.75, 0.125, 0.75, 0.625, 0.5, 0.875, 0.5, 0.875, 0.75, 0.625, 0.75, 0.375, 0.0, 0.625, 0.0, 0.625, 0.25, 0.375, 0.25, 0.375, 0.25, 0.625, 0.25, 0.625, 0.5, 0.375, 0.5, 0.375, 0.5, 0.625, 0.5, 0.625, 0.75, 0.375, 0.75, 0.375, 0.75, 0.625, 0.75, 0.625, 1.0, 0.375, 1.0, 0.125, 0.5, 0.375, 0.5, 0.375, 0.75, 0.125, 0.75, 0.625, 0.5, 0.875, 0.5, 0.875, 0.75, 0.625, 0.75, 0.375, 0.0, 0.625, 0.0, 0.625, 0.25, 0.375, 0.25, 0.375, 0.25, 0.625, 0.25, 0.625, 0.5, 0.375, 0.5, 0.375, 0.5, 0.625, 0.5, 0.625, 0.75, 0.375, 0.75, 0.375, 0.75, 0.625, 0.75, 0.625, 1.0, 0.375, 1.0, 0.125, 0.5, 0.375, 0.5, 0.375, 0.75, 0.125, 0.75, 0.625, 0.5, 0.875, 0.5, 0.875, 0.75, 0.625, 0.75, 0.375, 0.0, 0.625, 0.0, 0.625, 0.25, 0.375, 0.25, 0.375, 0.25, 0.625, 0.25, 0.625, 0.5, 0.375, 0.5, 0.375, 0.5, 0.625, 0.5, 0.625, 0.75, 0.375, 0.75, 0.375, 0.75, 0.625, 0.75, 0.625, 1.0, 0.375, 1.0, 0.125, 0.5, 0.375, 0.5, 0.375, 0.75, 0.125, 0.75, 0.625, 0.5, 0.875, 0.5, 0.875, 0.75, 0.625, 0.75, 0.375, 0.0, 0.625, 0.0, 0.625, 0.25, 0.375, 0.25, 0.375, 0.25, 0.625, 0.25, 0.625, 0.5, 0.375, 0.5, 0.375, 0.5, 0.625, 0.5, 0.625, 0.75, 0.375, 0.75, 0.375, 0.75, 0.625, 0.75, 0.625, 1.0, 0.375, 1.0, 0.125, 0.5, 0.375, 0.5, 0.375, 0.75, 0.125, 0.75, 0.625, 0.5, 0.875, 0.5, 0.875, 0.75, 0.625, 0.75, 0.375, 0.0, 0.625, 0.0, 0.625, 0.25, 0.375, 0.25, 0.375, 0.25, 0.625, 0.25, 0.625, 0.5, 0.375, 0.5, 0.375, 0.5, 0.625, 0.5, 0.625, 0.75, 0.375, 0.75, 0.375, 0.75, 0.625, 0.75, 0.625, 1.0, 0.375, 1.0, 0.125, 0.5, 0.375, 0.5, 0.375, 0.75, 0.125, 0.75, 0.625, 0.5, 0.875, 0.5, 0.875, 0.75, 0.625, 0.75, 0.375, 0.0, 0.625, 0.0, 0.625, 0.25, 0.375, 0.25, 0.375, 0.25, 0.625, 0.25, 0.625, 0.5, 0.375, 0.5, 0.375, 0.5, 0.625, 0.5, 0.625, 0.75, 0.375, 0.75, 0.375, 0.75, 0.625, 0.75, 0.625, 1.0, 0.375, 1.0, 0.125, 0.5, 0.375, 0.5, 0.375, 0.75, 0.125, 0.75, 0.625, 0.5, 0.875, 0.5, 0.875, 0.75, 0.625, 0.75, 0.375, 0.0, 0.625, 0.0, 0.625, 0.25, 0.375, 0.25, 0.375, 0.25, 0.625, 0.25, 0.625, 0.5, 0.375, 0.5, 0.375, 0.5, 0.625, 0.5, 0.625, 0.75, 0.375, 0.75, 0.375, 0.75, 0.625, 0.75, 0.625, 1.0, 0.375, 1.0, 0.125, 0.5, 0.375, 0.5, 0.375, 0.75, 0.125, 0.75, 0.625, 0.5, 0.875, 0.5, 0.875, 0.75, 0.625, 0.75, 0.375, 0.0, 0.625, 0.0, 0.625, 0.25, 0.375, 0.25, 0.375, 0.25, 0.625, 0.25, 0.625, 0.5, 0.375, 0.5, 0.375, 0.5, 0.625, 0.5, 0.625, 0.75, 0.375, 0.75, 0.375, 0.75, 0.625, 0.75, 0.625, 1.0, 0.375, 1.0, 0.125, 0.5, 0.375, 0.5, 0.375, 0.75, 0.125, 0.75, 0.625, 0.5, 0.875, 0.5, 0.875, 0.75, 0.625, 0.75, 0.375, 0.0, 0.625, 0.0, 0.625, 0.25, 0.375, 0.25, 0.375, 0.25, 0.625, 0.25, 0.625, 0.5, 0.375, 0.5, 0.375, 0.5, 0.625, 0.5, 0.625, 0.75, 0.375, 0.75, 0.375, 0.75, 0.625, 0.75, 0.625, 1.0, 0.375, 1.0, 0.125, 0.5, 0.375, 0.5, 0.375, 0.75, 0.125, 0.75, 0.625, 0.5, 0.875, 0.5, 0.875, 0.75, 0.625, 0.75, 0.375, 0.0, 0.625, 0.0, 0.625, 0.25, 0.375, 0.25, 0.375, 0.25, 0.625, 0.25, 0.625, 0.5, 0.375, 0.5, 0.375, 0.5, 0.625, 0.5, 0.625, 0.75, 0.375, 0.75, 0.375, 0.75, 0.625, 0.75, 0.625, 1.0, 0.375, 1.0, 0.125, 0.5, 0.375, 0.5, 0.375, 0.75, 0.125, 0.75, 0.625, 0.5, 0.875, 0.5, 0.875, 0.75, 0.625, 0.75, 0.375, 0.0, 0.625, 0.0, 0.625, 0.25, 0.375, 0.25, 0.375, 0.25, 0.625, 0.25, 0.625, 0.5, 0.375, 0.5, 0.375, 0.5, 0.625, 0.5, 0.625, 0.75, 0.375, 0.75, 0.375, 0.75, 0.625, 0.75, 0.625, 1.0, 0.375, 1.0, 0.125, 0.5, 0.375, 0.5, 0.375, 0.75, 0.125, 0.75, 0.625, 0.5, 0.875, 0.5, 0.875, 0.75, 0.625, 0.75, 0.375, 0.0, 0.625, 0.0, 0.625, 0.25, 0.375, 0.25, 0.375, 0.25, 0.625, 0.25, 0.625, 0.5, 0.375, 0.5, 0.375, 0.5, 0.625, 0.5, 0.625, 0.75, 0.375, 0.75, 0.375, 0.75, 0.625, 0.75, 0.625, 1.0, 0.375, 1.0, 0.125, 0.5, 0.375, 0.5, 0.375, 0.75, 0.125, 0.75, 0.625, 0.5, 0.875, 0.5, 0.875, 0.75, 0.625, 0.75, 0.375, 0.0, 0.625, 0.0, 0.625, 0.25, 0.375, 0.25, 0.375, 0.25, 0.625, 0.25, 0.625, 0.5, 0.375, 0.5, 0.375, 0.5, 0.625, 0.5, 0.625, 0.75, 0.375, 0.75, 0.375, 0.75, 0.625, 0.75, 0.625, 1.0, 0.375, 1.0, 0.125, 0.5, 0.375, 0.5, 0.375, 0.75, 0.125, 0.75, 0.625, 0.5, 0.875, 0.5, 0.875, 0.75, 0.625, 0.75, 0.375, 0.0, 0.625, 0.0, 0.625, 0.25, 0.375, 0.25, 0.375, 0.25, 0.625, 0.25, 0.625, 0.5, 0.375, 0.5, 0.375, 0.5, 0.625, 0.5, 0.625, 0.75, 0.375, 0.75, 0.375, 0.75, 0.625, 0.75, 0.625, 1.0, 0.375, 1.0, 0.125, 0.5, 0.375, 0.5, 0.375, 0.75, 0.125, 0.75, 0.625, 0.5, 0.875, 0.5, 0.875, 0.75, 0.625, 0.75, 0.375, 0.0, 0.625, 0.0, 0.625, 0.25, 0.375, 0.25, 0.375, 0.25, 0.625, 0.25, 0.625, 0.5, 0.375, 0.5, 0.375, 0.5, 0.625, 0.5, 0.625, 0.75, 0.375, 0.75, 0.375, 0.75, 0.625, 0.75, 0.625, 1.0, 0.375, 1.0, 0.125, 0.5, 0.375, 0.5, 0.375, 0.75, 0.125, 0.75, 0.625, 0.5, 0.875, 0.5, 0.875, 0.75, 0.625, 0.75, 0.375, 0.0, 0.625, 0.0, 0.625, 0.25, 0.375, 0.25, 0.375, 0.25, 0.625, 0.25, 0.625, 0.5, 0.375, 0.5, 0.375, 0.5, 0.625, 0.5, 0.625, 0.75, 0.375, 0.75, 0.375, 0.75, 0.625, 0.75, 0.625, 1.0, 0.375, 1.0, 0.125, 0.5, 0.375, 0.5, 0.375, 0.75, 0.125, 0.75, 0.625, 0.5, 0.875, 0.5, 0.875, 0.75, 0.625, 0.75, 0.375, 0.0, 0.625, 0.0, 0.625, 0.25, 0.375, 0.25, 0.375, 0.25, 0.625, 0.25, 0.625, 0.5, 0.375, 0.5, 0.375, 0.5, 0.625, 0.5, 0.625, 0.75, 0.375, 0.75, 0.375, 0.75, 0.625, 0.75, 0.625, 1.0, 0.375, 1.0, 0.125, 0.5, 0.375, 0.5, 0.375, 0.75, 0.125, 0.75, 0.625, 0.5, 0.875, 0.5, 0.875, 0.75, 0.625, 0.75, 0.375, 0.0, 0.625, 0.0, 0.625, 0.25, 0.375, 0.25, 0.375, 0.25, 0.625, 0.25, 0.625, 0.5, 0.375, 0.5, 0.375, 0.5, 0.625, 0.5, 0.625, 0.75, 0.375, 0.75, 0.375, 0.75, 0.625, 0.75, 0.625, 1.0, 0.375, 1.0, 0.125, 0.5, 0.375, 0.5, 0.375, 0.75, 0.125, 0.75, 0.625, 0.5, 0.875, 0.5, 0.875, 0.75, 0.625, 0.75, 0.375, 0.0, 0.625, 0.0, 0.625, 0.25, 0.375, 0.25, 0.375, 0.25, 0.625, 0.25, 0.625, 0.5, 0.375, 0.5, 0.375, 0.5, 0.625, 0.5, 0.625, 0.75, 0.375, 0.75, 0.375, 0.75, 0.625, 0.75, 0.625, 1.0, 0.375, 1.0, 0.125, 0.5, 0.375, 0.5, 0.375, 0.75, 0.125, 0.75, 0.625, 0.5, 0.875, 0.5, 0.875, 0.75, 0.625, 0.75, 0.375, 0.0, 0.625, 0.0, 0.625, 0.25, 0.375, 0.25, 0.375, 0.25, 0.625, 0.25, 0.625, 0.5, 0.375, 0.5, 0.375, 0.5, 0.625, 0.5, 0.625, 0.75, 0.375, 0.75, 0.375, 0.75, 0.625, 0.75, 0.625, 1.0, 0.375, 1.0, 0.125, 0.5, 0.375, 0.5, 0.375, 0.75, 0.125, 0.75, 0.625, 0.5, 0.875, 0.5, 0.875, 0.75, 0.625, 0.75, 0.375, 0.0, 0.625, 0.0, 0.625, 0.25, 0.375, 0.25, 0.375, 0.25, 0.625, 0.25, 0.625, 0.5, 0.375, 0.5, 0.375, 0.5, 0.625, 0.5, 0.625, 0.75, 0.375, 0.75, 0.375, 0.75, 0.625, 0.75, 0.625, 1.0, 0.375, 1.0, 0.125, 0.5, 0.375, 0.5, 0.375, 0.75, 0.125, 0.75, 0.625, 0.5, 0.875, 0.5, 0.875, 0.75, 0.625, 0.75, 0.375, 0.0, 0.625, 0.0, 0.625, 0.25, 0.375, 0.25, 0.375, 0.25, 0.625, 0.25, 0.625, 0.5, 0.375, 0.5, 0.375, 0.5, 0.625, 0.5, 0.625, 0.75, 0.375, 0.75, 0.375, 0.75, 0.625, 0.75, 0.625, 1.0, 0.375, 1.0, 0.125, 0.5, 0.375, 0.5, 0.375, 0.75, 0.125, 0.75, 0.625, 0.5, 0.875, 0.5, 0.875, 0.75, 0.625, 0.75, 0.375, 0.0, 0.625, 0.0, 0.625, 0.25, 0.375, 0.25, 0.375, 0.25, 0.625, 0.25, 0.625, 0.5, 0.375, 0.5, 0.375, 0.5, 0.625, 0.5, 0.625, 0.75, 0.375, 0.75, 0.375, 0.75, 0.625, 0.75, 0.625, 1.0, 0.375, 1.0, 0.125, 0.5, 0.375, 0.5, 0.375, 0.75, 0.125, 0.75, 0.625, 0.5, 0.875, 0.5, 0.875, 0.75, 0.625, 0.75, 0.375, 0.0, 0.625, 0.0, 0.625, 0.25, 0.375, 0.25, 0.375, 0.25, 0.625, 0.25, 0.625, 0.5, 0.375, 0.5, 0.375, 0.5, 0.625, 0.5, 0.625, 0.75, 0.375, 0.75, 0.375, 0.75, 0.625, 0.75, 0.625, 1.0, 0.375, 1.0, 0.125, 0.5, 0.375, 0.5, 0.375, 0.75, 0.125, 0.75, 0.625, 0.5, 0.875, 0.5, 0.875, 0.75, 0.625, 0.75, 0.375, 0.0, 0.625, 0.0, 0.625, 0.25, 0.375, 0.25, 0.375, 0.25, 0.625, 0.25, 0.625, 0.5, 0.375, 0.5, 0.375, 0.5, 0.625, 0.5, 0.625, 0.75, 0.375, 0.75, 0.375, 0.75, 0.625, 0.75, 0.625, 1.0, 0.375, 1.0, 0.125, 0.5, 0.375, 0.5, 0.375, 0.75, 0.125, 0.75, 0.625, 0.5, 0.875, 0.5, 0.875, 0.75, 0.625, 0.75, 0.375, 0.0, 0.625, 0.0, 0.625, 0.25, 0.375, 0.25, 0.375, 0.25, 0.625, 0.25, 0.625, 0.5, 0.375, 0.5, 0.375, 0.5, 0.625, 0.5, 0.625, 0.75, 0.375, 0.75, 0.375, 0.75, 0.625, 0.75, 0.625, 1.0, 0.375, 1.0, 0.125, 0.5, 0.375, 0.5, 0.375, 0.75, 0.125, 0.75, 0.625, 0.5, 0.875, 0.5, 0.875, 0.75, 0.625, 0.75, 0.375, 0.0, 0.625, 0.0, 0.625, 0.25, 0.375, 0.25, 0.375, 0.25, 0.625, 0.25, 0.625, 0.5, 0.375, 0.5, 0.375, 0.5, 0.625, 0.5, 0.625, 0.75, 0.375, 0.75, 0.375, 0.75, 0.625, 0.75, 0.625, 1.0, 0.375, 1.0, 0.125, 0.5, 0.375, 0.5, 0.375, 0.75, 0.125, 0.75, 0.625, 0.5, 0.875, 0.5, 0.875, 0.75, 0.625, 0.75, 0.375, 0.0, 0.625, 0.0, 0.625, 0.25, 0.375, 0.25, 0.375, 0.25, 0.625, 0.25, 0.625, 0.5, 0.375, 0.5, 0.375, 0.5, 0.625, 0.5, 0.625, 0.75, 0.375, 0.75, 0.375, 0.75, 0.625, 0.75, 0.625, 1.0, 0.375, 1.0, 0.125, 0.5, 0.375, 0.5, 0.375, 0.75, 0.125, 0.75, 0.625, 0.5, 0.875, 0.5, 0.875, 0.75, 0.625, 0.75, 0.375, 0.0, 0.625, 0.0, 0.625, 0.25, 0.375, 0.25, 0.375, 0.25, 0.625, 0.25, 0.625, 0.5, 0.375, 0.5, 0.375, 0.5, 0.625, 0.5, 0.625, 0.75, 0.375, 0.75, 0.375, 0.75, 0.625, 0.75, 0.625, 1.0, 0.375, 1.0, 0.125, 0.5, 0.375, 0.5, 0.375, 0.75, 0.125, 0.75, 0.625, 0.5, 0.875, 0.5, 0.875, 0.75, 0.625, 0.75])
me_cube_003.materials.append(mat_tile)
me_cube_003.use_remesh_fix_poles = True
me_cube_003.use_remesh_preserve_attributes = False
me_cube_003.update()
me_cube_011 = bpy.data.meshes.new('Cube.011')
me_cube_011.from_pydata([(-1.0, -1.0, -1.0), (-1.0, -1.0, 1.0), (-1.0, 1.0, -1.0), (-1.0, 1.0, 1.0), (1.0, -1.0, -1.0), (1.0, -1.0, 1.0), (1.0, 1.0, -1.0), (1.0, 1.0, 1.0), (-1.0, -0.7461, -1.0), (-1.0, -0.7461, 1.0), (1.0, -0.7461, -1.0), (1.0, -0.7461, 1.0), (-1.0, 0.7454, 1.0), (1.0, 0.7454, -1.0), (-1.0, 0.7454, -1.0), (1.0, 0.7454, 1.0), (-1.0, 0.7454, 1.83), (-1.0, 1.0, 1.83), (1.0, 1.0, 1.83), (1.0, -0.7461, 1.83), (1.0, -1.0, 1.83), (-1.0, -1.0, 1.83), (-1.0, -0.7461, 1.83), (1.0, 0.7454, 1.83)], [], [(14, 12, 3, 2), (2, 3, 7, 6), (10, 11, 5, 4), (4, 5, 1, 0), (8, 10, 4, 0), (9, 1, 21, 22), (15, 12, 9, 11), (14, 13, 10, 8), (13, 15, 11, 10), (0, 1, 9, 8), (6, 7, 15, 13), (2, 6, 13, 14), (12, 15, 23, 16), (8, 9, 12, 14), (19, 22, 21, 20), (18, 17, 16, 23), (3, 12, 16, 17), (1, 5, 20, 21), (11, 9, 22, 19), (7, 3, 17, 18), (15, 7, 18, 23), (5, 11, 19, 20)])
_uv = me_cube_011.uv_layers.new(name='UVMap')
_uv.uv.foreach_set('vector', [0.375, 0.2182, 0.625, 0.2182, 0.625, 0.25, 0.375, 0.25, 0.375, 0.25, 0.625, 0.25, 0.625, 0.5, 0.375, 0.5, 0.375, 0.7183, 0.625, 0.7183, 0.625, 0.75, 0.375, 0.75, 0.375, 0.75, 0.625, 0.75, 0.625, 1.0, 0.375, 1.0, 0.125, 0.7183, 0.375, 0.7183, 0.375, 0.75, 0.125, 0.75, 0.625, 0.03174, 0.625, 0.0, 0.625, 0.0, 0.625, 0.03174, 0.625, 0.5318, 0.875, 0.5318, 0.875, 0.7183, 0.625, 0.7183, 0.125, 0.5318, 0.375, 0.5318, 0.375, 0.7183, 0.125, 0.7183, 0.375, 0.5318, 0.625, 0.5318, 0.625, 0.7183, 0.375, 0.7183, 0.375, 0.0, 0.625, 0.0, 0.625, 0.03174, 0.375, 0.03174, 0.375, 0.5, 0.625, 0.5, 0.625, 0.5318, 0.375, 0.5318, 0.125, 0.5, 0.375, 0.5, 0.375, 0.5318, 0.125, 0.5318, 0.875, 0.5318, 0.625, 0.5318, 0.625, 0.5318, 0.875, 0.5318, 0.375, 0.03174, 0.625, 0.03174, 0.625, 0.2182, 0.375, 0.2182, 0.625, 0.7183, 0.875, 0.7183, 0.875, 0.75, 0.625, 0.75, 0.625, 0.5, 0.875, 0.5, 0.875, 0.5318, 0.625, 0.5318, 0.625, 0.25, 0.625, 0.2182, 0.625, 0.2182, 0.625, 0.25, 0.625, 1.0, 0.625, 0.75, 0.625, 0.75, 0.625, 1.0, 0.625, 0.7183, 0.875, 0.7183, 0.875, 0.7183, 0.625, 0.7183, 0.625, 0.5, 0.625, 0.25, 0.625, 0.25, 0.625, 0.5, 0.625, 0.5318, 0.625, 0.5, 0.625, 0.5, 0.625, 0.5318, 0.625, 0.75, 0.625, 0.7183, 0.625, 0.7183, 0.625, 0.75])
me_cube_011.materials.append(mat_floor)
me_cube_011.use_remesh_fix_poles = True
me_cube_011.use_remesh_preserve_attributes = False
me_cube_011.update()
me_cube_004 = bpy.data.meshes.new('Cube.004')
me_cube_004.from_pydata([(-1.0, -1.0, -1.0), (-1.0, -1.0, 1.0), (-1.0, 1.0, -1.0), (-1.0, 1.0, 1.0), (1.0, -1.0, -1.0), (1.0, -1.0, 1.0), (1.0, 1.0, -1.0), (1.0, 1.0, 1.0), (-1.0, -0.7461, -1.0), (-1.0, -0.7461, 1.0), (1.0, -0.7461, -1.0), (1.0, -0.7461, 1.0), (-1.0, 0.7454, 1.0), (1.0, 0.7454, -1.0), (-1.0, 0.7454, -1.0), (1.0, 0.7454, 1.0), (-1.0, 0.7454, 1.83), (-1.0, 1.0, 1.83), (1.0, 1.0, 1.83), (1.0, -0.7461, 1.83), (1.0, -1.0, 1.83), (-1.0, -1.0, 1.83), (-1.0, -0.7461, 1.83), (1.0, 0.7454, 1.83), (-0.8353, 0.4084, 0.8877), (-0.8353, 0.4084, 1.088), (-0.9993, 0.4084, 0.8877), (-0.9993, 0.4084, 1.088), (-0.8353, 0.8084, 0.8877), (-0.8353, 0.8084, 1.088), (-0.9993, 0.8084, 0.8877), (-0.9993, 0.8084, 1.088), (-0.9157, -0.4, 0.8877), (-0.9157, -0.4, 1.088), (-0.9157, 0.4, 0.8877), (-0.9157, 0.4, 1.088), (-0.8357, -0.4, 0.8877), (-0.8357, -0.4, 1.088), (-0.8357, 0.4, 0.8877), (-0.8357, 0.4, 1.088), (-0.8353, -0.8084, 0.8877), (-0.8353, -0.8084, 1.088), (-0.9993, -0.8084, 0.8877), (-0.9993, -0.8084, 1.088), (-0.8353, -0.4084, 0.8877), (-0.8353, -0.4084, 1.088), (-0.9993, -0.4084, 0.8877), (-0.9993, -0.4084, 1.088), (-0.9993, -0.4, 0.8877), (-0.9993, -0.4, 1.088), (-0.9993, 0.4, 0.8877), (-0.9993, 0.4, 1.088), (-0.9193, -0.4, 0.8877), (-0.9193, -0.4, 1.088), (-0.9193, 0.4, 0.8877), (-0.9193, 0.4, 1.088), (-0.6697, 0.4084, 0.8877), (-0.6697, 0.4084, 1.088), (-0.8337, 0.4084, 0.8877), (-0.8337, 0.4084, 1.088), (-0.6697, 0.8084, 0.8877), (-0.6697, 0.8084, 1.088), (-0.8337, 0.8084, 0.8877), (-0.8337, 0.8084, 1.088), (-0.75, -0.4, 0.8877), (-0.75, -0.4, 1.088), (-0.75, 0.4, 0.8877), (-0.75, 0.4, 1.088), (-0.67, -0.4, 0.8877), (-0.67, -0.4, 1.088), (-0.67, 0.4, 0.8877), (-0.67, 0.4, 1.088), (-0.6697, -0.8084, 0.8877), (-0.6697, -0.8084, 1.088), (-0.8337, -0.8084, 0.8877), (-0.8337, -0.8084, 1.088), (-0.6697, -0.4084, 0.8877), (-0.6697, -0.4084, 1.088), (-0.8337, -0.4084, 0.8877), (-0.8337, -0.4084, 1.088), (-0.8336, -0.4, 0.8877), (-0.8336, -0.4, 1.088), (-0.8336, 0.4, 0.8877), (-0.8336, 0.4, 1.088), (-0.7536, -0.4, 0.8877), (-0.7536, -0.4, 1.088), (-0.7536, 0.4, 0.8877), (-0.7536, 0.4, 1.088), (-0.504, 0.4084, 0.8877), (-0.504, 0.4084, 1.088), (-0.668, 0.4084, 0.8877), (-0.668, 0.4084, 1.088), (-0.504, 0.8084, 0.8877), (-0.504, 0.8084, 1.088), (-0.668, 0.8084, 0.8877), (-0.668, 0.8084, 1.088), (-0.5844, -0.4, 0.8877), (-0.5844, -0.4, 1.088), (-0.5844, 0.4, 0.8877), (-0.5844, 0.4, 1.088), (-0.5044, -0.4, 0.8877), (-0.5044, -0.4, 1.088), (-0.5044, 0.4, 0.8877), (-0.5044, 0.4, 1.088), (-0.504, -0.8084, 0.8877), (-0.504, -0.8084, 1.088), (-0.668, -0.8084, 0.8877), (-0.668, -0.8084, 1.088), (-0.504, -0.4084, 0.8877), (-0.504, -0.4084, 1.088), (-0.668, -0.4084, 0.8877), (-0.668, -0.4084, 1.088), (-0.668, -0.4, 0.8877), (-0.668, -0.4, 1.088), (-0.668, 0.4, 0.8877), (-0.668, 0.4, 1.088), (-0.588, -0.4, 0.8877), (-0.588, -0.4, 1.088), (-0.588, 0.4, 0.8877), (-0.588, 0.4, 1.088), (-0.3384, 0.4084, 0.8877), (-0.3384, 0.4084, 1.088), (-0.5024, 0.4084, 0.8877), (-0.5024, 0.4084, 1.088), (-0.3384, 0.8084, 0.8877), (-0.3384, 0.8084, 1.088), (-0.5024, 0.8084, 0.8877), (-0.5024, 0.8084, 1.088), (-0.4187, -0.4, 0.8877), (-0.4187, -0.4, 1.088), (-0.4187, 0.4, 0.8877), (-0.4187, 0.4, 1.088), (-0.3387, -0.4, 0.8877), (-0.3387, -0.4, 1.088), (-0.3387, 0.4, 0.8877), (-0.3387, 0.4, 1.088), (-0.3384, -0.8084, 0.8877), (-0.3384, -0.8084, 1.088), (-0.5024, -0.8084, 0.8877), (-0.5024, -0.8084, 1.088), (-0.3384, -0.4084, 0.8877), (-0.3384, -0.4084, 1.088), (-0.5024, -0.4084, 0.8877), (-0.5024, -0.4084, 1.088), (-0.5023, -0.4, 0.8877), (-0.5023, -0.4, 1.088), (-0.5023, 0.4, 0.8877), (-0.5023, 0.4, 1.088), (-0.4223, -0.4, 0.8877), (-0.4223, -0.4, 1.088), (-0.4223, 0.4, 0.8877), (-0.4223, 0.4, 1.088), (-0.1727, 0.4084, 0.8877), (-0.1727, 0.4084, 1.088), (-0.3367, 0.4084, 0.8877), (-0.3367, 0.4084, 1.088), (-0.1727, 0.8084, 0.8877), (-0.1727, 0.8084, 1.088), (-0.3367, 0.8084, 0.8877), (-0.3367, 0.8084, 1.088), (-0.2531, -0.4, 0.8877), (-0.2531, -0.4, 1.088), (-0.2531, 0.4, 0.8877), (-0.2531, 0.4, 1.088), (-0.1731, -0.4, 0.8877), (-0.1731, -0.4, 1.088), (-0.1731, 0.4, 0.8877), (-0.1731, 0.4, 1.088), (-0.1727, -0.8084, 0.8877), (-0.1727, -0.8084, 1.088), (-0.3367, -0.8084, 0.8877), (-0.3367, -0.8084, 1.088), (-0.1727, -0.4084, 0.8877), (-0.1727, -0.4084, 1.088), (-0.3367, -0.4084, 0.8877), (-0.3367, -0.4084, 1.088), (-0.3367, -0.4, 0.8877), (-0.3367, -0.4, 1.088), (-0.3367, 0.4, 0.8877), (-0.3367, 0.4, 1.088), (-0.2567, -0.4, 0.8877), (-0.2567, -0.4, 1.088), (-0.2567, 0.4, 0.8877), (-0.2567, 0.4, 1.088), (-0.007095, 0.4084, 0.8877), (-0.007095, 0.4084, 1.088), (-0.1711, 0.4084, 0.8877), (-0.1711, 0.4084, 1.088), (-0.007095, 0.8084, 0.8877), (-0.007095, 0.8084, 1.088), (-0.1711, 0.8084, 0.8877), (-0.1711, 0.8084, 1.088), (-0.08746, -0.4, 0.8877), (-0.08746, -0.4, 1.088), (-0.08746, 0.4, 0.8877), (-0.08746, 0.4, 1.088), (-0.007465, -0.4, 0.8877), (-0.007465, -0.4, 1.088), (-0.007465, 0.4, 0.8877), (-0.007465, 0.4, 1.088), (-0.007095, -0.8084, 0.8877), (-0.007095, -0.8084, 1.088), (-0.1711, -0.8084, 0.8877), (-0.1711, -0.8084, 1.088), (-0.007095, -0.4084, 0.8877), (-0.007095, -0.4084, 1.088), (-0.1711, -0.4084, 0.8877), (-0.1711, -0.4084, 1.088), (-0.1711, -0.4, 0.8877), (-0.1711, -0.4, 1.088), (-0.1711, 0.4, 0.8877), (-0.1711, 0.4, 1.088), (-0.09105, -0.4, 0.8877), (-0.09105, -0.4, 1.088), (-0.09105, 0.4, 0.8877), (-0.09105, 0.4, 1.088), (0.1585, 0.4084, 0.8877), (0.1585, 0.4084, 1.088), (-0.005455, 0.4084, 0.8877), (-0.005455, 0.4084, 1.088), (0.1585, 0.8084, 0.8877), (0.1585, 0.8084, 1.088), (-0.005455, 0.8084, 0.8877), (-0.005455, 0.8084, 1.088), (0.07818, -0.4, 0.8877), (0.07818, -0.4, 1.088), (0.07818, 0.4, 0.8877), (0.07818, 0.4, 1.088), (0.1582, -0.4, 0.8877), (0.1582, -0.4, 1.088), (0.1582, 0.4, 0.8877), (0.1582, 0.4, 1.088), (0.1585, -0.8084, 0.8877), (0.1585, -0.8084, 1.088), (-0.005455, -0.8084, 0.8877), (-0.005455, -0.8084, 1.088), (0.1585, -0.4084, 0.8877), (0.1585, -0.4084, 1.088), (-0.005455, -0.4084, 0.8877), (-0.005455, -0.4084, 1.088), (-0.005412, -0.4, 0.8877), (-0.005412, -0.4, 1.088), (-0.005412, 0.4, 0.8877), (-0.005412, 0.4, 1.088), (0.07459, -0.4, 0.8877), (0.07459, -0.4, 1.088), (0.07459, 0.4, 0.8877), (0.07459, 0.4, 1.088), (0.3242, 0.4084, 0.8877), (0.3242, 0.4084, 1.088), (0.1602, 0.4084, 0.8877), (0.1602, 0.4084, 1.088), (0.3242, 0.8084, 0.8877), (0.3242, 0.8084, 1.088), (0.1602, 0.8084, 0.8877), (0.1602, 0.8084, 1.088), (0.2438, -0.4, 0.8877), (0.2438, -0.4, 1.088), (0.2438, 0.4, 0.8877), (0.2438, 0.4, 1.088), (0.3238, -0.4, 0.8877), (0.3238, -0.4, 1.088), (0.3238, 0.4, 0.8877), (0.3238, 0.4, 1.088), (0.3242, -0.8084, 0.8877), (0.3242, -0.8084, 1.088), (0.1602, -0.8084, 0.8877), (0.1602, -0.8084, 1.088), (0.3242, -0.4084, 0.8877), (0.3242, -0.4084, 1.088), (0.1602, -0.4084, 0.8877), (0.1602, -0.4084, 1.088), (0.1602, -0.4, 0.8877), (0.1602, -0.4, 1.088), (0.1602, 0.4, 0.8877), (0.1602, 0.4, 1.088), (0.2402, -0.4, 0.8877), (0.2402, -0.4, 1.088), (0.2402, 0.4, 0.8877), (0.2402, 0.4, 1.088), (0.4898, 0.4084, 0.8877), (0.4898, 0.4084, 1.088), (0.3258, 0.4084, 0.8877), (0.3258, 0.4084, 1.088), (0.4898, 0.8084, 0.8877), (0.4898, 0.8084, 1.088), (0.3258, 0.8084, 0.8877), (0.3258, 0.8084, 1.088), (0.4095, -0.4, 0.8877), (0.4095, -0.4, 1.088), (0.4095, 0.4, 0.8877), (0.4095, 0.4, 1.088), (0.4895, -0.4, 0.8877), (0.4895, -0.4, 1.088), (0.4895, 0.4, 0.8877), (0.4895, 0.4, 1.088), (0.4898, -0.8084, 0.8877), (0.4898, -0.8084, 1.088), (0.3258, -0.8084, 0.8877), (0.3258, -0.8084, 1.088), (0.4898, -0.4084, 0.8877), (0.4898, -0.4084, 1.088), (0.3258, -0.4084, 0.8877), (0.3258, -0.4084, 1.088), (0.3259, -0.4, 0.8877), (0.3259, -0.4, 1.088), (0.3259, 0.4, 0.8877), (0.3259, 0.4, 1.088), (0.4059, -0.4, 0.8877), (0.4059, -0.4, 1.088), (0.4059, 0.4, 0.8877), (0.4059, 0.4, 1.088), (0.6555, 0.4084, 0.8877), (0.6555, 0.4084, 1.088), (0.4915, 0.4084, 0.8877), (0.4915, 0.4084, 1.088), (0.6555, 0.8084, 0.8877), (0.6555, 0.8084, 1.088), (0.4915, 0.8084, 0.8877), (0.4915, 0.8084, 1.088), (0.5751, -0.4, 0.8877), (0.5751, -0.4, 1.088), (0.5751, 0.4, 0.8877), (0.5751, 0.4, 1.088), (0.6551, -0.4, 0.8877), (0.6551, -0.4, 1.088), (0.6551, 0.4, 0.8877), (0.6551, 0.4, 1.088), (0.6555, -0.8084, 0.8877), (0.6555, -0.8084, 1.088), (0.4915, -0.8084, 0.8877), (0.4915, -0.8084, 1.088), (0.6555, -0.4084, 0.8877), (0.6555, -0.4084, 1.088), (0.4915, -0.4084, 0.8877), (0.4915, -0.4084, 1.088), (0.4915, -0.4, 0.8877), (0.4915, -0.4, 1.088), (0.4915, 0.4, 0.8877), (0.4915, 0.4, 1.088), (0.5715, -0.4, 0.8877), (0.5715, -0.4, 1.088), (0.5715, 0.4, 0.8877), (0.5715, 0.4, 1.088), (0.8211, 0.4084, 0.8877), (0.8211, 0.4084, 1.088), (0.6571, 0.4084, 0.8877), (0.6571, 0.4084, 1.088), (0.8211, 0.8084, 0.8877), (0.8211, 0.8084, 1.088), (0.6571, 0.8084, 0.8877), (0.6571, 0.8084, 1.088), (0.7407, -0.4, 0.8877), (0.7407, -0.4, 1.088), (0.7407, 0.4, 0.8877), (0.7407, 0.4, 1.088), (0.8207, -0.4, 0.8877), (0.8207, -0.4, 1.088), (0.8207, 0.4, 0.8877), (0.8207, 0.4, 1.088), (0.8211, -0.8084, 0.8877), (0.8211, -0.8084, 1.088), (0.6571, -0.8084, 0.8877), (0.6571, -0.8084, 1.088), (0.8211, -0.4084, 0.8877), (0.8211, -0.4084, 1.088), (0.6571, -0.4084, 0.8877), (0.6571, -0.4084, 1.088), (0.6571, -0.4, 0.8877), (0.6571, -0.4, 1.088), (0.6571, 0.4, 0.8877), (0.6571, 0.4, 1.088), (0.7371, -0.4, 0.8877), (0.7371, -0.4, 1.088), (0.7371, 0.4, 0.8877), (0.7371, 0.4, 1.088), (0.9867, 0.4084, 0.8877), (0.9867, 0.4084, 1.088), (0.8227, 0.4084, 0.8877), (0.8227, 0.4084, 1.088), (0.9867, 0.8084, 0.8877), (0.9867, 0.8084, 1.088), (0.8227, 0.8084, 0.8877), (0.8227, 0.8084, 1.088), (0.9064, -0.4, 0.8877), (0.9064, -0.4, 1.088), (0.9064, 0.4, 0.8877), (0.9064, 0.4, 1.088), (0.9864, -0.4, 0.8877), (0.9864, -0.4, 1.088), (0.9864, 0.4, 0.8877), (0.9864, 0.4, 1.088), (0.9867, -0.8084, 0.8877), (0.9867, -0.8084, 1.088), (0.8227, -0.8084, 0.8877), (0.8227, -0.8084, 1.088), (0.9867, -0.4084, 0.8877), (0.9867, -0.4084, 1.088), (0.8227, -0.4084, 0.8877), (0.8227, -0.4084, 1.088), (0.8228, -0.4, 0.8877), (0.8228, -0.4, 1.088), (0.8228, 0.4, 0.8877), (0.8228, 0.4, 1.088), (0.9028, -0.4, 0.8877), (0.9028, -0.4, 1.088), (0.9028, 0.4, 0.8877), (0.9028, 0.4, 1.088)], [], [(14, 12, 3, 2), (2, 3, 7, 6), (10, 11, 5, 4), (4, 5, 1, 0), (8, 10, 4, 0), (9, 1, 21, 22), (15, 12, 9, 11), (14, 13, 10, 8), (13, 15, 11, 10), (0, 1, 9, 8), (6, 7, 15, 13), (2, 6, 13, 14), (12, 15, 23, 16), (8, 9, 12, 14), (19, 22, 21, 20), (18, 17, 16, 23), (3, 12, 16, 17), (1, 5, 20, 21), (11, 9, 22, 19), (7, 3, 17, 18), (15, 7, 18, 23), (5, 11, 19, 20), (24, 25, 27, 26), (26, 27, 31, 30), (30, 31, 29, 28), (28, 29, 25, 24), (26, 30, 28, 24), (31, 27, 25, 29), (32, 33, 35, 34), (34, 35, 39, 38), (38, 39, 37, 36), (36, 37, 33, 32), (34, 38, 36, 32), (39, 35, 33, 37), (40, 41, 43, 42), (42, 43, 47, 46), (46, 47, 45, 44), (44, 45, 41, 40), (42, 46, 44, 40), (47, 43, 41, 45), (48, 49, 51, 50), (50, 51, 55, 54), (54, 55, 53, 52), (52, 53, 49, 48), (50, 54, 52, 48), (55, 51, 49, 53), (56, 57, 59, 58), (58, 59, 63, 62), (62, 63, 61, 60), (60, 61, 57, 56), (58, 62, 60, 56), (63, 59, 57, 61), (64, 65, 67, 66), (66, 67, 71, 70), (70, 71, 69, 68), (68, 69, 65, 64), (66, 70, 68, 64), (71, 67, 65, 69), (72, 73, 75, 74), (74, 75, 79, 78), (78, 79, 77, 76), (76, 77, 73, 72), (74, 78, 76, 72), (79, 75, 73, 77), (80, 81, 83, 82), (82, 83, 87, 86), (86, 87, 85, 84), (84, 85, 81, 80), (82, 86, 84, 80), (87, 83, 81, 85), (88, 89, 91, 90), (90, 91, 95, 94), (94, 95, 93, 92), (92, 93, 89, 88), (90, 94, 92, 88), (95, 91, 89, 93), (96, 97, 99, 98), (98, 99, 103, 102), (102, 103, 101, 100), (100, 101, 97, 96), (98, 102, 100, 96), (103, 99, 97, 101), (104, 105, 107, 106), (106, 107, 111, 110), (110, 111, 109, 108), (108, 109, 105, 104), (106, 110, 108, 104), (111, 107, 105, 109), (112, 113, 115, 114), (114, 115, 119, 118), (118, 119, 117, 116), (116, 117, 113, 112), (114, 118, 116, 112), (119, 115, 113, 117), (120, 121, 123, 122), (122, 123, 127, 126), (126, 127, 125, 124), (124, 125, 121, 120), (122, 126, 124, 120), (127, 123, 121, 125), (128, 129, 131, 130), (130, 131, 135, 134), (134, 135, 133, 132), (132, 133, 129, 128), (130, 134, 132, 128), (135, 131, 129, 133), (136, 137, 139, 138), (138, 139, 143, 142), (142, 143, 141, 140), (140, 141, 137, 136), (138, 142, 140, 136), (143, 139, 137, 141), (144, 145, 147, 146), (146, 147, 151, 150), (150, 151, 149, 148), (148, 149, 145, 144), (146, 150, 148, 144), (151, 147, 145, 149), (152, 153, 155, 154), (154, 155, 159, 158), (158, 159, 157, 156), (156, 157, 153, 152), (154, 158, 156, 152), (159, 155, 153, 157), (160, 161, 163, 162), (162, 163, 167, 166), (166, 167, 165, 164), (164, 165, 161, 160), (162, 166, 164, 160), (167, 163, 161, 165), (168, 169, 171, 170), (170, 171, 175, 174), (174, 175, 173, 172), (172, 173, 169, 168), (170, 174, 172, 168), (175, 171, 169, 173), (176, 177, 179, 178), (178, 179, 183, 182), (182, 183, 181, 180), (180, 181, 177, 176), (178, 182, 180, 176), (183, 179, 177, 181), (184, 185, 187, 186), (186, 187, 191, 190), (190, 191, 189, 188), (188, 189, 185, 184), (186, 190, 188, 184), (191, 187, 185, 189), (192, 193, 195, 194), (194, 195, 199, 198), (198, 199, 197, 196), (196, 197, 193, 192), (194, 198, 196, 192), (199, 195, 193, 197), (200, 201, 203, 202), (202, 203, 207, 206), (206, 207, 205, 204), (204, 205, 201, 200), (202, 206, 204, 200), (207, 203, 201, 205), (208, 209, 211, 210), (210, 211, 215, 214), (214, 215, 213, 212), (212, 213, 209, 208), (210, 214, 212, 208), (215, 211, 209, 213), (216, 217, 219, 218), (218, 219, 223, 222), (222, 223, 221, 220), (220, 221, 217, 216), (218, 222, 220, 216), (223, 219, 217, 221), (224, 225, 227, 226), (226, 227, 231, 230), (230, 231, 229, 228), (228, 229, 225, 224), (226, 230, 228, 224), (231, 227, 225, 229), (232, 233, 235, 234), (234, 235, 239, 238), (238, 239, 237, 236), (236, 237, 233, 232), (234, 238, 236, 232), (239, 235, 233, 237), (240, 241, 243, 242), (242, 243, 247, 246), (246, 247, 245, 244), (244, 245, 241, 240), (242, 246, 244, 240), (247, 243, 241, 245), (248, 249, 251, 250), (250, 251, 255, 254), (254, 255, 253, 252), (252, 253, 249, 248), (250, 254, 252, 248), (255, 251, 249, 253), (256, 257, 259, 258), (258, 259, 263, 262), (262, 263, 261, 260), (260, 261, 257, 256), (258, 262, 260, 256), (263, 259, 257, 261), (264, 265, 267, 266), (266, 267, 271, 270), (270, 271, 269, 268), (268, 269, 265, 264), (266, 270, 268, 264), (271, 267, 265, 269), (272, 273, 275, 274), (274, 275, 279, 278), (278, 279, 277, 276), (276, 277, 273, 272), (274, 278, 276, 272), (279, 275, 273, 277), (280, 281, 283, 282), (282, 283, 287, 286), (286, 287, 285, 284), (284, 285, 281, 280), (282, 286, 284, 280), (287, 283, 281, 285), (288, 289, 291, 290), (290, 291, 295, 294), (294, 295, 293, 292), (292, 293, 289, 288), (290, 294, 292, 288), (295, 291, 289, 293), (296, 297, 299, 298), (298, 299, 303, 302), (302, 303, 301, 300), (300, 301, 297, 296), (298, 302, 300, 296), (303, 299, 297, 301), (304, 305, 307, 306), (306, 307, 311, 310), (310, 311, 309, 308), (308, 309, 305, 304), (306, 310, 308, 304), (311, 307, 305, 309), (312, 313, 315, 314), (314, 315, 319, 318), (318, 319, 317, 316), (316, 317, 313, 312), (314, 318, 316, 312), (319, 315, 313, 317), (320, 321, 323, 322), (322, 323, 327, 326), (326, 327, 325, 324), (324, 325, 321, 320), (322, 326, 324, 320), (327, 323, 321, 325), (328, 329, 331, 330), (330, 331, 335, 334), (334, 335, 333, 332), (332, 333, 329, 328), (330, 334, 332, 328), (335, 331, 329, 333), (336, 337, 339, 338), (338, 339, 343, 342), (342, 343, 341, 340), (340, 341, 337, 336), (338, 342, 340, 336), (343, 339, 337, 341), (344, 345, 347, 346), (346, 347, 351, 350), (350, 351, 349, 348), (348, 349, 345, 344), (346, 350, 348, 344), (351, 347, 345, 349), (352, 353, 355, 354), (354, 355, 359, 358), (358, 359, 357, 356), (356, 357, 353, 352), (354, 358, 356, 352), (359, 355, 353, 357), (360, 361, 363, 362), (362, 363, 367, 366), (366, 367, 365, 364), (364, 365, 361, 360), (362, 366, 364, 360), (367, 363, 361, 365), (368, 369, 371, 370), (370, 371, 375, 374), (374, 375, 373, 372), (372, 373, 369, 368), (370, 374, 372, 368), (375, 371, 369, 373), (376, 377, 379, 378), (378, 379, 383, 382), (382, 383, 381, 380), (380, 381, 377, 376), (378, 382, 380, 376), (383, 379, 377, 381), (384, 385, 387, 386), (386, 387, 391, 390), (390, 391, 389, 388), (388, 389, 385, 384), (386, 390, 388, 384), (391, 387, 385, 389), (392, 393, 395, 394), (394, 395, 399, 398), (398, 399, 397, 396), (396, 397, 393, 392), (394, 398, 396, 392), (399, 395, 393, 397), (400, 401, 403, 402), (402, 403, 407, 406), (406, 407, 405, 404), (404, 405, 401, 400), (402, 406, 404, 400), (407, 403, 401, 405)])
me_cube_004.polygons.foreach_set('material_index', [0, 0, 0, 0, 0, 0, 0, 0, 0, 0, 0, 0, 0, 0, 0, 0, 0, 0, 0, 0, 0, 0, 1, 1, 1, 1, 1, 1, 1, 1, 1, 1, 1, 1, 1, 1, 1, 1, 1, 1, 1, 1, 1, 1, 1, 1, 1, 1, 1, 1, 1, 1, 1, 1, 1, 1, 1, 1, 1, 1, 1, 1, 1, 1, 1, 1, 1, 1, 1, 1, 1, 1, 1, 1, 1, 1, 1, 1, 1, 1, 1, 1, 1, 1, 1, 1, 1, 1, 1, 1, 1, 1, 1, 1, 1, 1, 1, 1, 1, 1, 1, 1, 1, 1, 1, 1, 1, 1, 1, 1, 1, 1, 1, 1, 1, 1, 1, 1, 1, 1, 1, 1, 1, 1, 1, 1, 1, 1, 1, 1, 1, 1, 1, 1, 1, 1, 1, 1, 1, 1, 1, 1, 1, 1, 1, 1, 1, 1, 1, 1, 1, 1, 1, 1, 1, 1, 1, 1, 1, 1, 1, 1, 1, 1, 1, 1, 1, 1, 1, 1, 1, 1, 1, 1, 1, 1, 1, 1, 1, 1, 1, 1, 1, 1, 1, 1, 1, 1, 1, 1, 1, 1, 1, 1, 1, 1, 1, 1, 1, 1, 1, 1, 1, 1, 1, 1, 1, 1, 1, 1, 1, 1, 1, 1, 1, 1, 1, 1, 1, 1, 1, 1, 1, 1, 1, 1, 1, 1, 1, 1, 1, 1, 1, 1, 1, 1, 1, 1, 1, 1, 1, 1, 1, 1, 1, 1, 1, 1, 1, 1, 1, 1, 1, 1, 1, 1, 1, 1, 1, 1, 1, 1, 1, 1, 1, 1, 1, 1, 1, 1, 1, 1, 1, 1, 1, 1, 1, 1, 1, 1, 1, 1, 1, 1, 1, 1, 1, 1, 1, 1, 1, 1, 1, 1, 1, 1, 1, 1, 1, 1, 1, 1, 1, 1, 1, 1, 1, 1, 1, 1])
_uv = me_cube_004.uv_layers.new(name='UVMap')
_uv.uv.foreach_set('vector', [0.375, 0.2182, 0.625, 0.2182, 0.625, 0.25, 0.375, 0.25, 0.375, 0.25, 0.625, 0.25, 0.625, 0.5, 0.375, 0.5, 0.375, 0.7183, 0.625, 0.7183, 0.625, 0.75, 0.375, 0.75, 0.375, 0.75, 0.625, 0.75, 0.625, 1.0, 0.375, 1.0, 0.125, 0.7183, 0.375, 0.7183, 0.375, 0.75, 0.125, 0.75, 0.625, 0.03174, 0.625, 0.0, 0.625, 0.0, 0.625, 0.03174, 0.625, 0.5318, 0.875, 0.5318, 0.875, 0.7183, 0.625, 0.7183, 0.125, 0.5318, 0.375, 0.5318, 0.375, 0.7183, 0.125, 0.7183, 0.375, 0.5318, 0.625, 0.5318, 0.625, 0.7183, 0.375, 0.7183, 0.375, 0.0, 0.625, 0.0, 0.625, 0.03174, 0.375, 0.03174, 0.375, 0.5, 0.625, 0.5, 0.625, 0.5318, 0.375, 0.5318, 0.125, 0.5, 0.375, 0.5, 0.375, 0.5318, 0.125, 0.5318, 0.875, 0.5318, 0.625, 0.5318, 0.625, 0.5318, 0.875, 0.5318, 0.375, 0.03174, 0.625, 0.03174, 0.625, 0.2182, 0.375, 0.2182, 0.625, 0.7183, 0.875, 0.7183, 0.875, 0.75, 0.625, 0.75, 0.625, 0.5, 0.875, 0.5, 0.875, 0.5318, 0.625, 0.5318, 0.625, 0.25, 0.625, 0.2182, 0.625, 0.2182, 0.625, 0.25, 0.625, 1.0, 0.625, 0.75, 0.625, 0.75, 0.625, 1.0, 0.625, 0.7183, 0.875, 0.7183, 0.875, 0.7183, 0.625, 0.7183, 0.625, 0.5, 0.625, 0.25, 0.625, 0.25, 0.625, 0.5, 0.625, 0.5318, 0.625, 0.5, 0.625, 0.5, 0.625, 0.5318, 0.625, 0.75, 0.625, 0.7183, 0.625, 0.7183, 0.625, 0.75, 0.375, 0.0, 0.625, 0.0, 0.625, 0.25, 0.375, 0.25, 0.375, 0.25, 0.625, 0.25, 0.625, 0.5, 0.375, 0.5, 0.375, 0.5, 0.625, 0.5, 0.625, 0.75, 0.375, 0.75, 0.375, 0.75, 0.625, 0.75, 0.625, 1.0, 0.375, 1.0, 0.125, 0.5, 0.375, 0.5, 0.375, 0.75, 0.125, 0.75, 0.625, 0.5, 0.875, 0.5, 0.875, 0.75, 0.625, 0.75, 0.375, 0.0, 0.625, 0.0, 0.625, 0.25, 0.375, 0.25, 0.375, 0.25, 0.625, 0.25, 0.625, 0.5, 0.375, 0.5, 0.375, 0.5, 0.625, 0.5, 0.625, 0.75, 0.375, 0.75, 0.375, 0.75, 0.625, 0.75, 0.625, 1.0, 0.375, 1.0, 0.125, 0.5, 0.375, 0.5, 0.375, 0.75, 0.125, 0.75, 0.625, 0.5, 0.875, 0.5, 0.875, 0.75, 0.625, 0.75, 0.375, 0.0, 0.625, 0.0, 0.625, 0.25, 0.375, 0.25, 0.375, 0.25, 0.625, 0.25, 0.625, 0.5, 0.375, 0.5, 0.375, 0.5, 0.625, 0.5, 0.625, 0.75, 0.375, 0.75, 0.375, 0.75, 0.625, 0.75, 0.625, 1.0, 0.375, 1.0, 0.125, 0.5, 0.375, 0.5, 0.375, 0.75, 0.125, 0.75, 0.625, 0.5, 0.875, 0.5, 0.875, 0.75, 0.625, 0.75, 0.375, 0.0, 0.625, 0.0, 0.625, 0.25, 0.375, 0.25, 0.375, 0.25, 0.625, 0.25, 0.625, 0.5, 0.375, 0.5, 0.375, 0.5, 0.625, 0.5, 0.625, 0.75, 0.375, 0.75, 0.375, 0.75, 0.625, 0.75, 0.625, 1.0, 0.375, 1.0, 0.125, 0.5, 0.375, 0.5, 0.375, 0.75, 0.125, 0.75, 0.625, 0.5, 0.875, 0.5, 0.875, 0.75, 0.625, 0.75, 0.375, 0.0, 0.625, 0.0, 0.625, 0.25, 0.375, 0.25, 0.375, 0.25, 0.625, 0.25, 0.625, 0.5, 0.375, 0.5, 0.375, 0.5, 0.625, 0.5, 0.625, 0.75, 0.375, 0.75, 0.375, 0.75, 0.625, 0.75, 0.625, 1.0, 0.375, 1.0, 0.125, 0.5, 0.375, 0.5, 0.375, 0.75, 0.125, 0.75, 0.625, 0.5, 0.875, 0.5, 0.875, 0.75, 0.625, 0.75, 0.375, 0.0, 0.625, 0.0, 0.625, 0.25, 0.375, 0.25, 0.375, 0.25, 0.625, 0.25, 0.625, 0.5, 0.375, 0.5, 0.375, 0.5, 0.625, 0.5, 0.625, 0.75, 0.375, 0.75, 0.375, 0.75, 0.625, 0.75, 0.625, 1.0, 0.375, 1.0, 0.125, 0.5, 0.375, 0.5, 0.375, 0.75, 0.125, 0.75, 0.625, 0.5, 0.875, 0.5, 0.875, 0.75, 0.625, 0.75, 0.375, 0.0, 0.625, 0.0, 0.625, 0.25, 0.375, 0.25, 0.375, 0.25, 0.625, 0.25, 0.625, 0.5, 0.375, 0.5, 0.375, 0.5, 0.625, 0.5, 0.625, 0.75, 0.375, 0.75, 0.375, 0.75, 0.625, 0.75, 0.625, 1.0, 0.375, 1.0, 0.125, 0.5, 0.375, 0.5, 0.375, 0.75, 0.125, 0.75, 0.625, 0.5, 0.875, 0.5, 0.875, 0.75, 0.625, 0.75, 0.375, 0.0, 0.625, 0.0, 0.625, 0.25, 0.375, 0.25, 0.375, 0.25, 0.625, 0.25, 0.625, 0.5, 0.375, 0.5, 0.375, 0.5, 0.625, 0.5, 0.625, 0.75, 0.375, 0.75, 0.375, 0.75, 0.625, 0.75, 0.625, 1.0, 0.375, 1.0, 0.125, 0.5, 0.375, 0.5, 0.375, 0.75, 0.125, 0.75, 0.625, 0.5, 0.875, 0.5, 0.875, 0.75, 0.625, 0.75, 0.375, 0.0, 0.625, 0.0, 0.625, 0.25, 0.375, 0.25, 0.375, 0.25, 0.625, 0.25, 0.625, 0.5, 0.375, 0.5, 0.375, 0.5, 0.625, 0.5, 0.625, 0.75, 0.375, 0.75, 0.375, 0.75, 0.625, 0.75, 0.625, 1.0, 0.375, 1.0, 0.125, 0.5, 0.375, 0.5, 0.375, 0.75, 0.125, 0.75, 0.625, 0.5, 0.875, 0.5, 0.875, 0.75, 0.625, 0.75, 0.375, 0.0, 0.625, 0.0, 0.625, 0.25, 0.375, 0.25, 0.375, 0.25, 0.625, 0.25, 0.625, 0.5, 0.375, 0.5, 0.375, 0.5, 0.625, 0.5, 0.625, 0.75, 0.375, 0.75, 0.375, 0.75, 0.625, 0.75, 0.625, 1.0, 0.375, 1.0, 0.125, 0.5, 0.375, 0.5, 0.375, 0.75, 0.125, 0.75, 0.625, 0.5, 0.875, 0.5, 0.875, 0.75, 0.625, 0.75, 0.375, 0.0, 0.625, 0.0, 0.625, 0.25, 0.375, 0.25, 0.375, 0.25, 0.625, 0.25, 0.625, 0.5, 0.375, 0.5, 0.375, 0.5, 0.625, 0.5, 0.625, 0.75, 0.375, 0.75, 0.375, 0.75, 0.625, 0.75, 0.625, 1.0, 0.375, 1.0, 0.125, 0.5, 0.375, 0.5, 0.375, 0.75, 0.125, 0.75, 0.625, 0.5, 0.875, 0.5, 0.875, 0.75, 0.625, 0.75, 0.375, 0.0, 0.625, 0.0, 0.625, 0.25, 0.375, 0.25, 0.375, 0.25, 0.625, 0.25, 0.625, 0.5, 0.375, 0.5, 0.375, 0.5, 0.625, 0.5, 0.625, 0.75, 0.375, 0.75, 0.375, 0.75, 0.625, 0.75, 0.625, 1.0, 0.375, 1.0, 0.125, 0.5, 0.375, 0.5, 0.375, 0.75, 0.125, 0.75, 0.625, 0.5, 0.875, 0.5, 0.875, 0.75, 0.625, 0.75, 0.375, 0.0, 0.625, 0.0, 0.625, 0.25, 0.375, 0.25, 0.375, 0.25, 0.625, 0.25, 0.625, 0.5, 0.375, 0.5, 0.375, 0.5, 0.625, 0.5, 0.625, 0.75, 0.375, 0.75, 0.375, 0.75, 0.625, 0.75, 0.625, 1.0, 0.375, 1.0, 0.125, 0.5, 0.375, 0.5, 0.375, 0.75, 0.125, 0.75, 0.625, 0.5, 0.875, 0.5, 0.875, 0.75, 0.625, 0.75, 0.375, 0.0, 0.625, 0.0, 0.625, 0.25, 0.375, 0.25, 0.375, 0.25, 0.625, 0.25, 0.625, 0.5, 0.375, 0.5, 0.375, 0.5, 0.625, 0.5, 0.625, 0.75, 0.375, 0.75, 0.375, 0.75, 0.625, 0.75, 0.625, 1.0, 0.375, 1.0, 0.125, 0.5, 0.375, 0.5, 0.375, 0.75, 0.125, 0.75, 0.625, 0.5, 0.875, 0.5, 0.875, 0.75, 0.625, 0.75, 0.375, 0.0, 0.625, 0.0, 0.625, 0.25, 0.375, 0.25, 0.375, 0.25, 0.625, 0.25, 0.625, 0.5, 0.375, 0.5, 0.375, 0.5, 0.625, 0.5, 0.625, 0.75, 0.375, 0.75, 0.375, 0.75, 0.625, 0.75, 0.625, 1.0, 0.375, 1.0, 0.125, 0.5, 0.375, 0.5, 0.375, 0.75, 0.125, 0.75, 0.625, 0.5, 0.875, 0.5, 0.875, 0.75, 0.625, 0.75, 0.375, 0.0, 0.625, 0.0, 0.625, 0.25, 0.375, 0.25, 0.375, 0.25, 0.625, 0.25, 0.625, 0.5, 0.375, 0.5, 0.375, 0.5, 0.625, 0.5, 0.625, 0.75, 0.375, 0.75, 0.375, 0.75, 0.625, 0.75, 0.625, 1.0, 0.375, 1.0, 0.125, 0.5, 0.375, 0.5, 0.375, 0.75, 0.125, 0.75, 0.625, 0.5, 0.875, 0.5, 0.875, 0.75, 0.625, 0.75, 0.375, 0.0, 0.625, 0.0, 0.625, 0.25, 0.375, 0.25, 0.375, 0.25, 0.625, 0.25, 0.625, 0.5, 0.375, 0.5, 0.375, 0.5, 0.625, 0.5, 0.625, 0.75, 0.375, 0.75, 0.375, 0.75, 0.625, 0.75, 0.625, 1.0, 0.375, 1.0, 0.125, 0.5, 0.375, 0.5, 0.375, 0.75, 0.125, 0.75, 0.625, 0.5, 0.875, 0.5, 0.875, 0.75, 0.625, 0.75, 0.375, 0.0, 0.625, 0.0, 0.625, 0.25, 0.375, 0.25, 0.375, 0.25, 0.625, 0.25, 0.625, 0.5, 0.375, 0.5, 0.375, 0.5, 0.625, 0.5, 0.625, 0.75, 0.375, 0.75, 0.375, 0.75, 0.625, 0.75, 0.625, 1.0, 0.375, 1.0, 0.125, 0.5, 0.375, 0.5, 0.375, 0.75, 0.125, 0.75, 0.625, 0.5, 0.875, 0.5, 0.875, 0.75, 0.625, 0.75, 0.375, 0.0, 0.625, 0.0, 0.625, 0.25, 0.375, 0.25, 0.375, 0.25, 0.625, 0.25, 0.625, 0.5, 0.375, 0.5, 0.375, 0.5, 0.625, 0.5, 0.625, 0.75, 0.375, 0.75, 0.375, 0.75, 0.625, 0.75, 0.625, 1.0, 0.375, 1.0, 0.125, 0.5, 0.375, 0.5, 0.375, 0.75, 0.125, 0.75, 0.625, 0.5, 0.875, 0.5, 0.875, 0.75, 0.625, 0.75, 0.375, 0.0, 0.625, 0.0, 0.625, 0.25, 0.375, 0.25, 0.375, 0.25, 0.625, 0.25, 0.625, 0.5, 0.375, 0.5, 0.375, 0.5, 0.625, 0.5, 0.625, 0.75, 0.375, 0.75, 0.375, 0.75, 0.625, 0.75, 0.625, 1.0, 0.375, 1.0, 0.125, 0.5, 0.375, 0.5, 0.375, 0.75, 0.125, 0.75, 0.625, 0.5, 0.875, 0.5, 0.875, 0.75, 0.625, 0.75, 0.375, 0.0, 0.625, 0.0, 0.625, 0.25, 0.375, 0.25, 0.375, 0.25, 0.625, 0.25, 0.625, 0.5, 0.375, 0.5, 0.375, 0.5, 0.625, 0.5, 0.625, 0.75, 0.375, 0.75, 0.375, 0.75, 0.625, 0.75, 0.625, 1.0, 0.375, 1.0, 0.125, 0.5, 0.375, 0.5, 0.375, 0.75, 0.125, 0.75, 0.625, 0.5, 0.875, 0.5, 0.875, 0.75, 0.625, 0.75, 0.375, 0.0, 0.625, 0.0, 0.625, 0.25, 0.375, 0.25, 0.375, 0.25, 0.625, 0.25, 0.625, 0.5, 0.375, 0.5, 0.375, 0.5, 0.625, 0.5, 0.625, 0.75, 0.375, 0.75, 0.375, 0.75, 0.625, 0.75, 0.625, 1.0, 0.375, 1.0, 0.125, 0.5, 0.375, 0.5, 0.375, 0.75, 0.125, 0.75, 0.625, 0.5, 0.875, 0.5, 0.875, 0.75, 0.625, 0.75, 0.375, 0.0, 0.625, 0.0, 0.625, 0.25, 0.375, 0.25, 0.375, 0.25, 0.625, 0.25, 0.625, 0.5, 0.375, 0.5, 0.375, 0.5, 0.625, 0.5, 0.625, 0.75, 0.375, 0.75, 0.375, 0.75, 0.625, 0.75, 0.625, 1.0, 0.375, 1.0, 0.125, 0.5, 0.375, 0.5, 0.375, 0.75, 0.125, 0.75, 0.625, 0.5, 0.875, 0.5, 0.875, 0.75, 0.625, 0.75, 0.375, 0.0, 0.625, 0.0, 0.625, 0.25, 0.375, 0.25, 0.375, 0.25, 0.625, 0.25, 0.625, 0.5, 0.375, 0.5, 0.375, 0.5, 0.625, 0.5, 0.625, 0.75, 0.375, 0.75, 0.375, 0.75, 0.625, 0.75, 0.625, 1.0, 0.375, 1.0, 0.125, 0.5, 0.375, 0.5, 0.375, 0.75, 0.125, 0.75, 0.625, 0.5, 0.875, 0.5, 0.875, 0.75, 0.625, 0.75, 0.375, 0.0, 0.625, 0.0, 0.625, 0.25, 0.375, 0.25, 0.375, 0.25, 0.625, 0.25, 0.625, 0.5, 0.375, 0.5, 0.375, 0.5, 0.625, 0.5, 0.625, 0.75, 0.375, 0.75, 0.375, 0.75, 0.625, 0.75, 0.625, 1.0, 0.375, 1.0, 0.125, 0.5, 0.375, 0.5, 0.375, 0.75, 0.125, 0.75, 0.625, 0.5, 0.875, 0.5, 0.875, 0.75, 0.625, 0.75, 0.375, 0.0, 0.625, 0.0, 0.625, 0.25, 0.375, 0.25, 0.375, 0.25, 0.625, 0.25, 0.625, 0.5, 0.375, 0.5, 0.375, 0.5, 0.625, 0.5, 0.625, 0.75, 0.375, 0.75, 0.375, 0.75, 0.625, 0.75, 0.625, 1.0, 0.375, 1.0, 0.125, 0.5, 0.375, 0.5, 0.375, 0.75, 0.125, 0.75, 0.625, 0.5, 0.875, 0.5, 0.875, 0.75, 0.625, 0.75, 0.375, 0.0, 0.625, 0.0, 0.625, 0.25, 0.375, 0.25, 0.375, 0.25, 0.625, 0.25, 0.625, 0.5, 0.375, 0.5, 0.375, 0.5, 0.625, 0.5, 0.625, 0.75, 0.375, 0.75, 0.375, 0.75, 0.625, 0.75, 0.625, 1.0, 0.375, 1.0, 0.125, 0.5, 0.375, 0.5, 0.375, 0.75, 0.125, 0.75, 0.625, 0.5, 0.875, 0.5, 0.875, 0.75, 0.625, 0.75, 0.375, 0.0, 0.625, 0.0, 0.625, 0.25, 0.375, 0.25, 0.375, 0.25, 0.625, 0.25, 0.625, 0.5, 0.375, 0.5, 0.375, 0.5, 0.625, 0.5, 0.625, 0.75, 0.375, 0.75, 0.375, 0.75, 0.625, 0.75, 0.625, 1.0, 0.375, 1.0, 0.125, 0.5, 0.375, 0.5, 0.375, 0.75, 0.125, 0.75, 0.625, 0.5, 0.875, 0.5, 0.875, 0.75, 0.625, 0.75, 0.375, 0.0, 0.625, 0.0, 0.625, 0.25, 0.375, 0.25, 0.375, 0.25, 0.625, 0.25, 0.625, 0.5, 0.375, 0.5, 0.375, 0.5, 0.625, 0.5, 0.625, 0.75, 0.375, 0.75, 0.375, 0.75, 0.625, 0.75, 0.625, 1.0, 0.375, 1.0, 0.125, 0.5, 0.375, 0.5, 0.375, 0.75, 0.125, 0.75, 0.625, 0.5, 0.875, 0.5, 0.875, 0.75, 0.625, 0.75, 0.375, 0.0, 0.625, 0.0, 0.625, 0.25, 0.375, 0.25, 0.375, 0.25, 0.625, 0.25, 0.625, 0.5, 0.375, 0.5, 0.375, 0.5, 0.625, 0.5, 0.625, 0.75, 0.375, 0.75, 0.375, 0.75, 0.625, 0.75, 0.625, 1.0, 0.375, 1.0, 0.125, 0.5, 0.375, 0.5, 0.375, 0.75, 0.125, 0.75, 0.625, 0.5, 0.875, 0.5, 0.875, 0.75, 0.625, 0.75, 0.375, 0.0, 0.625, 0.0, 0.625, 0.25, 0.375, 0.25, 0.375, 0.25, 0.625, 0.25, 0.625, 0.5, 0.375, 0.5, 0.375, 0.5, 0.625, 0.5, 0.625, 0.75, 0.375, 0.75, 0.375, 0.75, 0.625, 0.75, 0.625, 1.0, 0.375, 1.0, 0.125, 0.5, 0.375, 0.5, 0.375, 0.75, 0.125, 0.75, 0.625, 0.5, 0.875, 0.5, 0.875, 0.75, 0.625, 0.75, 0.375, 0.0, 0.625, 0.0, 0.625, 0.25, 0.375, 0.25, 0.375, 0.25, 0.625, 0.25, 0.625, 0.5, 0.375, 0.5, 0.375, 0.5, 0.625, 0.5, 0.625, 0.75, 0.375, 0.75, 0.375, 0.75, 0.625, 0.75, 0.625, 1.0, 0.375, 1.0, 0.125, 0.5, 0.375, 0.5, 0.375, 0.75, 0.125, 0.75, 0.625, 0.5, 0.875, 0.5, 0.875, 0.75, 0.625, 0.75, 0.375, 0.0, 0.625, 0.0, 0.625, 0.25, 0.375, 0.25, 0.375, 0.25, 0.625, 0.25, 0.625, 0.5, 0.375, 0.5, 0.375, 0.5, 0.625, 0.5, 0.625, 0.75, 0.375, 0.75, 0.375, 0.75, 0.625, 0.75, 0.625, 1.0, 0.375, 1.0, 0.125, 0.5, 0.375, 0.5, 0.375, 0.75, 0.125, 0.75, 0.625, 0.5, 0.875, 0.5, 0.875, 0.75, 0.625, 0.75, 0.375, 0.0, 0.625, 0.0, 0.625, 0.25, 0.375, 0.25, 0.375, 0.25, 0.625, 0.25, 0.625, 0.5, 0.375, 0.5, 0.375, 0.5, 0.625, 0.5, 0.625, 0.75, 0.375, 0.75, 0.375, 0.75, 0.625, 0.75, 0.625, 1.0, 0.375, 1.0, 0.125, 0.5, 0.375, 0.5, 0.375, 0.75, 0.125, 0.75, 0.625, 0.5, 0.875, 0.5, 0.875, 0.75, 0.625, 0.75, 0.375, 0.0, 0.625, 0.0, 0.625, 0.25, 0.375, 0.25, 0.375, 0.25, 0.625, 0.25, 0.625, 0.5, 0.375, 0.5, 0.375, 0.5, 0.625, 0.5, 0.625, 0.75, 0.375, 0.75, 0.375, 0.75, 0.625, 0.75, 0.625, 1.0, 0.375, 1.0, 0.125, 0.5, 0.375, 0.5, 0.375, 0.75, 0.125, 0.75, 0.625, 0.5, 0.875, 0.5, 0.875, 0.75, 0.625, 0.75, 0.375, 0.0, 0.625, 0.0, 0.625, 0.25, 0.375, 0.25, 0.375, 0.25, 0.625, 0.25, 0.625, 0.5, 0.375, 0.5, 0.375, 0.5, 0.625, 0.5, 0.625, 0.75, 0.375, 0.75, 0.375, 0.75, 0.625, 0.75, 0.625, 1.0, 0.375, 1.0, 0.125, 0.5, 0.375, 0.5, 0.375, 0.75, 0.125, 0.75, 0.625, 0.5, 0.875, 0.5, 0.875, 0.75, 0.625, 0.75, 0.375, 0.0, 0.625, 0.0, 0.625, 0.25, 0.375, 0.25, 0.375, 0.25, 0.625, 0.25, 0.625, 0.5, 0.375, 0.5, 0.375, 0.5, 0.625, 0.5, 0.625, 0.75, 0.375, 0.75, 0.375, 0.75, 0.625, 0.75, 0.625, 1.0, 0.375, 1.0, 0.125, 0.5, 0.375, 0.5, 0.375, 0.75, 0.125, 0.75, 0.625, 0.5, 0.875, 0.5, 0.875, 0.75, 0.625, 0.75, 0.375, 0.0, 0.625, 0.0, 0.625, 0.25, 0.375, 0.25, 0.375, 0.25, 0.625, 0.25, 0.625, 0.5, 0.375, 0.5, 0.375, 0.5, 0.625, 0.5, 0.625, 0.75, 0.375, 0.75, 0.375, 0.75, 0.625, 0.75, 0.625, 1.0, 0.375, 1.0, 0.125, 0.5, 0.375, 0.5, 0.375, 0.75, 0.125, 0.75, 0.625, 0.5, 0.875, 0.5, 0.875, 0.75, 0.625, 0.75, 0.375, 0.0, 0.625, 0.0, 0.625, 0.25, 0.375, 0.25, 0.375, 0.25, 0.625, 0.25, 0.625, 0.5, 0.375, 0.5, 0.375, 0.5, 0.625, 0.5, 0.625, 0.75, 0.375, 0.75, 0.375, 0.75, 0.625, 0.75, 0.625, 1.0, 0.375, 1.0, 0.125, 0.5, 0.375, 0.5, 0.375, 0.75, 0.125, 0.75, 0.625, 0.5, 0.875, 0.5, 0.875, 0.75, 0.625, 0.75, 0.375, 0.0, 0.625, 0.0, 0.625, 0.25, 0.375, 0.25, 0.375, 0.25, 0.625, 0.25, 0.625, 0.5, 0.375, 0.5, 0.375, 0.5, 0.625, 0.5, 0.625, 0.75, 0.375, 0.75, 0.375, 0.75, 0.625, 0.75, 0.625, 1.0, 0.375, 1.0, 0.125, 0.5, 0.375, 0.5, 0.375, 0.75, 0.125, 0.75, 0.625, 0.5, 0.875, 0.5, 0.875, 0.75, 0.625, 0.75, 0.375, 0.0, 0.625, 0.0, 0.625, 0.25, 0.375, 0.25, 0.375, 0.25, 0.625, 0.25, 0.625, 0.5, 0.375, 0.5, 0.375, 0.5, 0.625, 0.5, 0.625, 0.75, 0.375, 0.75, 0.375, 0.75, 0.625, 0.75, 0.625, 1.0, 0.375, 1.0, 0.125, 0.5, 0.375, 0.5, 0.375, 0.75, 0.125, 0.75, 0.625, 0.5, 0.875, 0.5, 0.875, 0.75, 0.625, 0.75, 0.375, 0.0, 0.625, 0.0, 0.625, 0.25, 0.375, 0.25, 0.375, 0.25, 0.625, 0.25, 0.625, 0.5, 0.375, 0.5, 0.375, 0.5, 0.625, 0.5, 0.625, 0.75, 0.375, 0.75, 0.375, 0.75, 0.625, 0.75, 0.625, 1.0, 0.375, 1.0, 0.125, 0.5, 0.375, 0.5, 0.375, 0.75, 0.125, 0.75, 0.625, 0.5, 0.875, 0.5, 0.875, 0.75, 0.625, 0.75, 0.375, 0.0, 0.625, 0.0, 0.625, 0.25, 0.375, 0.25, 0.375, 0.25, 0.625, 0.25, 0.625, 0.5, 0.375, 0.5, 0.375, 0.5, 0.625, 0.5, 0.625, 0.75, 0.375, 0.75, 0.375, 0.75, 0.625, 0.75, 0.625, 1.0, 0.375, 1.0, 0.125, 0.5, 0.375, 0.5, 0.375, 0.75, 0.125, 0.75, 0.625, 0.5, 0.875, 0.5, 0.875, 0.75, 0.625, 0.75, 0.375, 0.0, 0.625, 0.0, 0.625, 0.25, 0.375, 0.25, 0.375, 0.25, 0.625, 0.25, 0.625, 0.5, 0.375, 0.5, 0.375, 0.5, 0.625, 0.5, 0.625, 0.75, 0.375, 0.75, 0.375, 0.75, 0.625, 0.75, 0.625, 1.0, 0.375, 1.0, 0.125, 0.5, 0.375, 0.5, 0.375, 0.75, 0.125, 0.75, 0.625, 0.5, 0.875, 0.5, 0.875, 0.75, 0.625, 0.75, 0.375, 0.0, 0.625, 0.0, 0.625, 0.25, 0.375, 0.25, 0.375, 0.25, 0.625, 0.25, 0.625, 0.5, 0.375, 0.5, 0.375, 0.5, 0.625, 0.5, 0.625, 0.75, 0.375, 0.75, 0.375, 0.75, 0.625, 0.75, 0.625, 1.0, 0.375, 1.0, 0.125, 0.5, 0.375, 0.5, 0.375, 0.75, 0.125, 0.75, 0.625, 0.5, 0.875, 0.5, 0.875, 0.75, 0.625, 0.75, 0.375, 0.0, 0.625, 0.0, 0.625, 0.25, 0.375, 0.25, 0.375, 0.25, 0.625, 0.25, 0.625, 0.5, 0.375, 0.5, 0.375, 0.5, 0.625, 0.5, 0.625, 0.75, 0.375, 0.75, 0.375, 0.75, 0.625, 0.75, 0.625, 1.0, 0.375, 1.0, 0.125, 0.5, 0.375, 0.5, 0.375, 0.75, 0.125, 0.75, 0.625, 0.5, 0.875, 0.5, 0.875, 0.75, 0.625, 0.75, 0.375, 0.0, 0.625, 0.0, 0.625, 0.25, 0.375, 0.25, 0.375, 0.25, 0.625, 0.25, 0.625, 0.5, 0.375, 0.5, 0.375, 0.5, 0.625, 0.5, 0.625, 0.75, 0.375, 0.75, 0.375, 0.75, 0.625, 0.75, 0.625, 1.0, 0.375, 1.0, 0.125, 0.5, 0.375, 0.5, 0.375, 0.75, 0.125, 0.75, 0.625, 0.5, 0.875, 0.5, 0.875, 0.75, 0.625, 0.75, 0.375, 0.0, 0.625, 0.0, 0.625, 0.25, 0.375, 0.25, 0.375, 0.25, 0.625, 0.25, 0.625, 0.5, 0.375, 0.5, 0.375, 0.5, 0.625, 0.5, 0.625, 0.75, 0.375, 0.75, 0.375, 0.75, 0.625, 0.75, 0.625, 1.0, 0.375, 1.0, 0.125, 0.5, 0.375, 0.5, 0.375, 0.75, 0.125, 0.75, 0.625, 0.5, 0.875, 0.5, 0.875, 0.75, 0.625, 0.75])
me_cube_004.materials.append(mat_floor)
me_cube_004.materials.append(mat_tile)
me_cube_004.use_remesh_fix_poles = True
me_cube_004.use_remesh_preserve_attributes = False
me_cube_004.update()

# ---- objects
ob_cube = bpy.data.objects.new('Cube', me_cube)
ob_light = bpy.data.objects.new('Light', light_light)
ob_camera = bpy.data.objects.new('Camera', cam_camera)
ob_cube_001 = bpy.data.objects.new('Cube.001', me_cube_001)
ob_cube_003 = bpy.data.objects.new('Cube.003', me_cube_003)
ob_floor = bpy.data.objects.new('floor', me_cube_011)
ob_path = bpy.data.objects.new('path', me_cube_004)

# ---- transforms, parenting, visibility, modifiers, constraints
ob_cube.location = (-23.98, 8.673e-05, 0.9939)
ob_cube.scale = (1.0, 2.0, 0.05)
ob_light.location = (4.076, 1.005, 5.904)
ob_light.rotation_euler = (0.6503, 0.05522, 1.866)
ob_light.lock_rotations_4d = False
ob_light.empty_display_type = 'ARROWS'
ob_light.color = (0.0, 0.0, 0.0, 0.0)
ob_light.lineart.crease_threshold = 0.0
ob_camera.location = (7.359, -6.926, 4.958)
ob_camera.rotation_euler = (1.109, 0.0, 0.8149)
ob_camera.lock_rotations_4d = False
ob_camera.empty_display_type = 'ARROWS'
ob_camera.color = (0.0, 0.0, 0.0, 0.0)
ob_camera.display_type = 'WIRE'
ob_camera.lineart.crease_threshold = 0.0
ob_cube_001.location = (-22.69, -3.514, 0.9235)
ob_cube_001.scale = (0.3, 0.8, 0.15)
_m = ob_cube_001.modifiers.new('Array', 'ARRAY')
_m.count = 32
_m.relative_offset_displace = (1.1, 0.0, 0.0)
ob_cube_003.location = (-22.93, 3.042, 0.9939)
ob_cube_003.rotation_euler = (0.0, -0.0, 1.571)
ob_cube_003.scale = (1.0, 2.05, 0.05)
ob_floor.location = (0.0, 0.0, 0.5)
ob_floor.scale = (25.0, 5.0, 0.5)
ob_path.location = (0.0, 0.0, 0.5)
ob_path.scale = (25.0, 5.0, 0.5)

# ---- collection membership
scene.collection.objects.link(ob_cube)
col_collection.objects.link(ob_light)
col_collection.objects.link(ob_camera)
col_collection_3.objects.link(ob_cube_001)
col_merged.objects.link(ob_cube_003)
col_merged.objects.link(ob_floor)
col_merged_001.objects.link(ob_path)

# ---- scene / render settings (as saved in the file)
scene.camera = ob_camera
scene.frame_start = 1; scene.frame_end = 250; scene.frame_set(1)
scene.render.engine = 'BLENDER_EEVEE_NEXT'
scene.cycles.sampling_pattern = 'TABULATED_SOBOL'
scene.cycles.use_light_tree = False
scene.view_settings.view_transform = 'Filmic'
bpy.context.view_layer.update()
